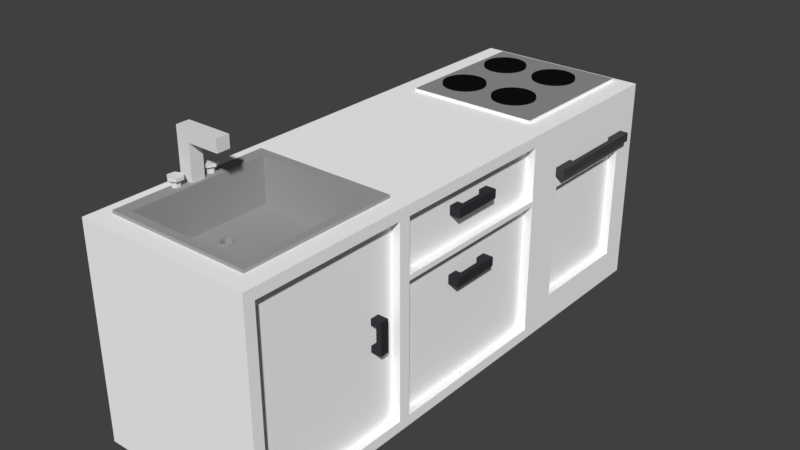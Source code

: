 # Source: sinkPlusOven.blend  (saved by Blender 2.79.0; exported with 4.5.12 LTS)
import bpy
from mathutils import Matrix  # noqa: F401  (used for matrix-valued properties, if any)

bpy.ops.wm.read_factory_settings(use_empty=True)
scene = bpy.context.scene
scene.name = 'Scene'

# ---- collections
col_collection_1 = bpy.data.collections.new('Collection 1'); scene.collection.children.link(col_collection_1)

# ---- materials (node trees are filled in below, after node groups)
mat_material_004 = bpy.data.materials.new('Material.004')
mat_material_004.alpha_threshold = 0.0
mat_material_004.use_transparent_shadow = False
mat_material_004.diffuse_color = (0.0356, 0.0356, 0.04092, 1.0)
mat_material_004.roughness = 0.5
mat_material_003 = bpy.data.materials.new('Material.003')
mat_material_003.alpha_threshold = 0.0
mat_material_003.use_transparent_shadow = False
mat_material_003.diffuse_color = (0.0356, 0.0356, 0.04092, 1.0)
mat_material_003.roughness = 0.5
mat_material_002 = bpy.data.materials.new('Material.002')
mat_material_002.alpha_threshold = 0.0
mat_material_002.use_transparent_shadow = False
mat_material_002.diffuse_color = (0.0356, 0.0356, 0.04092, 1.0)
mat_material_002.roughness = 0.5
mat_material_001 = bpy.data.materials.new('Material.001')
mat_material_001.alpha_threshold = 0.0
mat_material_001.use_transparent_shadow = False
mat_material_001.diffuse_color = (0.06072, 0.06072, 0.06072, 1.0)
mat_material_001.roughness = 0.5
mat_material = bpy.data.materials.new('Material')
mat_material.alpha_threshold = 0.0
mat_material.use_transparent_shadow = False
mat_material.diffuse_color = (1.0, 1.0, 1.0, 1.0)
mat_material.roughness = 0.5
mat_material.line_color = (0.0, 0.0, 0.0, 1.0)
mat_material_005 = bpy.data.materials.new('Material.005')
mat_material_005.alpha_threshold = 0.0
mat_material_005.use_transparent_shadow = False
mat_material_005.diffuse_color = (0.2883, 0.2883, 0.2883, 1.0)
mat_material_005.roughness = 0.5
mat_material_010 = bpy.data.materials.new('Material.010')
mat_material_010.alpha_threshold = 0.0
mat_material_010.use_transparent_shadow = False
mat_material_010.diffuse_color = (0.005605, 0.005605, 0.005605, 1.0)
mat_material_010.roughness = 0.5
mat_drez = bpy.data.materials.new('drez')
mat_drez.alpha_threshold = 0.0
mat_drez.use_transparent_shadow = False
mat_drez.diffuse_color = (0.3588, 0.3588, 0.3588, 1.0)
mat_drez.specular_color = (0.5489, 0.5489, 0.5489)
mat_drez.roughness = 0.5
mat_drez.specular_intensity = 1.0

# ---- material node trees

# ---- world
world_world = bpy.data.worlds.new('World'); scene.world = world_world
world_world.color = (0.05088, 0.05088, 0.05088)
world_world.use_sun_shadow = False
world_world.sun_shadow_jitter_overblur = 0.0
world_world.cycles.sampling_method = 'MANUAL'

# ---- meshes
me_cylinder_005 = bpy.data.meshes.new('Cylinder.005')
me_cylinder_005.from_pydata([(-1.49e-08, 0.5532, -0.5532), (-1.49e-08, 0.5532, 0.5532), (0.4791, 0.2766, -0.5532), (0.4791, 0.2766, 0.5532), (0.4791, -0.2766, -0.5532), (0.4791, -0.2766, 0.5532), (-3.346e-08, -0.5532, -0.5532), (-3.346e-08, -0.5532, 0.5532), (-0.4791, -0.2766, -0.5532), (-0.4791, -0.2766, 0.5532), (-0.4791, 0.2766, -0.5532), (-0.4791, 0.2766, 0.5532), (0.866, 0.5, 1.07), (0.0, 1.0, 1.07), (0.866, -0.5, 1.07), (-8.742e-08, -1.0, 1.07), (-0.866, -0.5, 1.07), (-0.866, 0.5, 1.07), (0.866, 0.5, 1.623), (-7.362e-17, 1.0, 1.623), (0.866, -0.5, 1.623), (-8.742e-08, -1.0, 1.623), (-0.866, -0.5, 1.623), (-0.866, 0.5, 1.623)], [], [(0, 1, 3, 2), (2, 3, 5, 4), (4, 5, 7, 6), (6, 7, 9, 8), (9, 7, 15, 16), (8, 9, 11, 10), (10, 11, 1, 0), (0, 2, 4, 6, 8, 10), (17, 16, 22, 23), (5, 3, 12, 14), (11, 9, 16, 17), (3, 1, 13, 12), (7, 5, 14, 15), (1, 11, 17, 13), (18, 19, 23, 22, 21, 20), (15, 14, 20, 21), (12, 13, 19, 18), (13, 17, 23, 19), (16, 15, 21, 22), (14, 12, 18, 20)])
me_cylinder_005.use_remesh_preserve_volume = False
me_cylinder_005.use_remesh_preserve_attributes = False
me_cylinder_005.use_mirror_vertex_groups = False
me_cylinder_005.update()
me_cylinder_004 = bpy.data.meshes.new('Cylinder.004')
me_cylinder_004.from_pydata([(-1.49e-08, 0.5532, -0.5532), (-1.49e-08, 0.5532, 0.5532), (0.4791, 0.2766, -0.5532), (0.4791, 0.2766, 0.5532), (0.4791, -0.2766, -0.5532), (0.4791, -0.2766, 0.5532), (-3.346e-08, -0.5532, -0.5532), (-3.346e-08, -0.5532, 0.5532), (-0.4791, -0.2766, -0.5532), (-0.4791, -0.2766, 0.5532), (-0.4791, 0.2766, -0.5532), (-0.4791, 0.2766, 0.5532), (0.866, 0.5, 1.07), (0.0, 1.0, 1.07), (0.866, -0.5, 1.07), (-8.742e-08, -1.0, 1.07), (-0.866, -0.5, 1.07), (-0.866, 0.5, 1.07), (0.866, 0.5, 1.623), (-7.362e-17, 1.0, 1.623), (0.866, -0.5, 1.623), (-8.742e-08, -1.0, 1.623), (-0.866, -0.5, 1.623), (-0.866, 0.5, 1.623)], [], [(0, 1, 3, 2), (2, 3, 5, 4), (4, 5, 7, 6), (6, 7, 9, 8), (9, 7, 15, 16), (8, 9, 11, 10), (10, 11, 1, 0), (0, 2, 4, 6, 8, 10), (17, 16, 22, 23), (5, 3, 12, 14), (11, 9, 16, 17), (3, 1, 13, 12), (7, 5, 14, 15), (1, 11, 17, 13), (18, 19, 23, 22, 21, 20), (15, 14, 20, 21), (12, 13, 19, 18), (13, 17, 23, 19), (16, 15, 21, 22), (14, 12, 18, 20)])
me_cylinder_004.use_remesh_preserve_volume = False
me_cylinder_004.use_remesh_preserve_attributes = False
me_cylinder_004.use_mirror_vertex_groups = False
me_cylinder_004.update()
me_cube_005 = bpy.data.meshes.new('Cube.005')
me_cube_005.from_pydata([(-1.0, -1.0, -1.0), (-1.0, -1.0, 1.0), (-1.0, 1.0, -1.0), (-1.0, 1.0, 1.0), (1.0, -1.0, -1.0), (5.967, -1.0, 1.0), (1.0, 1.0, -1.0), (5.967, 1.0, 1.0), (-1.0, -1.0, 0.557), (-1.0, 1.0, 0.557), (5.967, 1.0, 0.557), (5.967, -1.0, 0.557), (-1.0, 1.0, 0.557), (1.0, 1.0, 0.557), (1.0, -1.0, 0.557), (-1.0, -1.0, 0.557)], [], [(8, 1, 3, 9), (9, 3, 7, 10), (10, 7, 5, 11), (11, 5, 1, 8), (2, 6, 4, 0), (7, 3, 1, 5), (14, 11, 8, 15), (13, 10, 11, 14), (12, 9, 10, 13), (15, 8, 9, 12), (0, 15, 12, 2), (2, 12, 13, 6), (6, 13, 14, 4), (4, 14, 15, 0)])
me_cube_005.use_remesh_preserve_volume = False
me_cube_005.use_remesh_preserve_attributes = False
me_cube_005.use_mirror_vertex_groups = False
me_cube_005.update()
me_cube_001 = bpy.data.meshes.new('Cube.001')
me_cube_001.from_pydata([(-3.442, -1.0, -1.0), (-3.442, -1.0, 1.0), (-3.442, 1.0, -1.0), (-3.442, 1.0, 1.0), (1.0, -1.0, -1.0), (1.0, -1.0, 1.0), (1.0, 1.0, -1.0), (1.0, 1.0, 1.0), (-3.442, -1.0, 0.6), (-3.442, 1.0, 0.6), (1.0, 1.0, 0.6), (1.0, -1.0, 0.6), (-3.442, 1.0, -0.6), (1.0, 1.0, -0.6), (1.0, -1.0, -0.6), (-3.442, -1.0, -0.6), (-1.0, -1.0, -0.6), (-1.0, 1.0, -0.6), (1.0, 1.0, -0.6), (1.0, -1.0, -0.6), (-1.0, -1.0, 0.6), (-1.0, 1.0, 0.6), (1.0, 1.0, 0.6), (1.0, -1.0, 0.6)], [], [(8, 1, 3, 9), (9, 3, 7, 10), (10, 7, 5, 11), (11, 5, 1, 8), (2, 6, 4, 0), (7, 3, 1, 5), (23, 11, 8, 20), (22, 10, 11, 23), (21, 9, 10, 22), (20, 8, 9, 21), (0, 15, 12, 2), (2, 12, 13, 6), (6, 13, 14, 4), (4, 14, 15, 0), (15, 16, 17, 12), (12, 17, 18, 13), (13, 18, 19, 14), (14, 19, 16, 15), (16, 20, 21, 17), (17, 21, 22, 18), (18, 22, 23, 19), (19, 23, 20, 16)])
me_cube_001.materials.append(mat_material_004)
me_cube_001.use_remesh_preserve_volume = False
me_cube_001.use_remesh_preserve_attributes = False
me_cube_001.use_mirror_vertex_groups = False
me_cube_001.update()
me_cube_003 = bpy.data.meshes.new('Cube.003')
me_cube_003.from_pydata([(-3.442, -1.0, -1.0), (-3.442, -1.0, 1.0), (-3.442, 1.0, -1.0), (-3.442, 1.0, 1.0), (1.0, -1.0, -1.0), (1.0, -1.0, 1.0), (1.0, 1.0, -1.0), (1.0, 1.0, 1.0), (-3.442, -1.0, 0.6), (-3.442, 1.0, 0.6), (1.0, 1.0, 0.6), (1.0, -1.0, 0.6), (-3.442, 1.0, -0.6), (1.0, 1.0, -0.6), (1.0, -1.0, -0.6), (-3.442, -1.0, -0.6), (-1.0, -1.0, -0.6), (-1.0, 1.0, -0.6), (1.0, 1.0, -0.6), (1.0, -1.0, -0.6), (-1.0, -1.0, 0.6), (-1.0, 1.0, 0.6), (1.0, 1.0, 0.6), (1.0, -1.0, 0.6), (-3.442, 13.9, -1.0), (-3.442, 13.9, 1.0), (-3.442, 15.9, -1.0), (-3.442, 15.9, 1.0), (1.0, 13.9, -1.0), (1.0, 13.9, 1.0), (1.0, 15.9, -1.0), (1.0, 15.9, 1.0), (-3.442, 13.9, 0.6), (-3.442, 15.9, 0.6), (1.0, 15.9, 0.6), (1.0, 13.9, 0.6), (-3.442, 15.9, -0.6), (1.0, 15.9, -0.6), (1.0, 13.9, -0.6), (-3.442, 13.9, -0.6), (-1.0, 13.9, -0.6), (-1.0, 15.9, -0.6), (1.0, 15.9, -0.6), (1.0, 13.9, -0.6), (-1.0, 13.9, 0.6), (-1.0, 15.9, 0.6), (1.0, 15.9, 0.6), (1.0, 13.9, 0.6)], [], [(8, 1, 3, 9), (9, 3, 7, 10), (10, 7, 5, 11), (11, 5, 1, 8), (2, 6, 4, 0), (7, 3, 1, 5), (23, 11, 8, 20), (22, 10, 11, 23), (21, 9, 10, 22), (20, 8, 9, 21), (0, 15, 12, 2), (2, 12, 13, 6), (6, 13, 14, 4), (4, 14, 15, 0), (15, 16, 17, 12), (12, 17, 18, 13), (13, 18, 19, 14), (14, 19, 16, 15), (16, 20, 21, 17), (17, 21, 22, 18), (18, 22, 23, 19), (19, 23, 20, 16), (32, 25, 27, 33), (33, 27, 31, 34), (34, 31, 29, 35), (35, 29, 25, 32), (26, 30, 28, 24), (31, 27, 25, 29), (47, 35, 32, 44), (46, 34, 35, 47), (45, 33, 34, 46), (44, 32, 33, 45), (24, 39, 36, 26), (26, 36, 37, 30), (30, 37, 38, 28), (28, 38, 39, 24), (39, 40, 41, 36), (36, 41, 42, 37), (37, 42, 43, 38), (38, 43, 40, 39), (40, 44, 45, 41), (41, 45, 46, 42), (42, 46, 47, 43), (43, 47, 44, 40)])
me_cube_003.polygons.foreach_set('material_index', [0, 0, 0, 0, 0, 0, 0, 0, 0, 0, 0, 0, 0, 0, 0, 0, 0, 0, 0, 0, 0, 0, 1, 1, 1, 1, 1, 1, 1, 1, 1, 1, 1, 1, 1, 1, 1, 1, 1, 1, 1, 1, 1, 1])
me_cube_003.materials.append(mat_material_003)
me_cube_003.materials.append(mat_material_002)
me_cube_003.use_remesh_preserve_volume = False
me_cube_003.use_remesh_preserve_attributes = False
me_cube_003.use_mirror_vertex_groups = False
me_cube_003.update()
me_cube_004 = bpy.data.meshes.new('Cube.004')
me_cube_004.from_pydata([(-3.442, -1.0, -1.0), (-3.442, -1.0, 1.0), (-3.442, 1.0, -1.0), (-3.442, 1.0, 1.0), (1.0, -1.0, -1.0), (1.0, -1.0, 1.0), (1.0, 1.0, -1.0), (1.0, 1.0, 1.0), (-3.442, -1.0, 0.6), (-3.442, 1.0, 0.6), (1.0, 1.0, 0.6), (1.0, -1.0, 0.6), (-3.442, 1.0, -0.6), (1.0, 1.0, -0.6), (1.0, -1.0, -0.6), (-3.442, -1.0, -0.6), (-1.0, -1.0, -0.6), (-1.0, 1.0, -0.6), (1.0, 1.0, -0.6), (1.0, -1.0, -0.6), (-1.0, -1.0, 0.6), (-1.0, 1.0, 0.6), (1.0, 1.0, 0.6), (1.0, -1.0, 0.6)], [], [(8, 1, 3, 9), (9, 3, 7, 10), (10, 7, 5, 11), (11, 5, 1, 8), (2, 6, 4, 0), (7, 3, 1, 5), (23, 11, 8, 20), (22, 10, 11, 23), (21, 9, 10, 22), (20, 8, 9, 21), (0, 15, 12, 2), (2, 12, 13, 6), (6, 13, 14, 4), (4, 14, 15, 0), (15, 16, 17, 12), (12, 17, 18, 13), (13, 18, 19, 14), (14, 19, 16, 15), (16, 20, 21, 17), (17, 21, 22, 18), (18, 22, 23, 19), (19, 23, 20, 16)])
me_cube_004.materials.append(mat_material_001)
me_cube_004.use_remesh_preserve_volume = False
me_cube_004.use_remesh_preserve_attributes = False
me_cube_004.use_mirror_vertex_groups = False
me_cube_004.update()
me_cube = bpy.data.meshes.new('Cube')
me_cube.from_pydata([(0.241, 0.9059, 1.05), (0.2887, 0.9043, 1.05), (0.3346, 0.8997, 1.05), (0.3768, 0.8922, 1.05), (0.4139, 0.882, 1.05), (0.4443, 0.8697, 1.05), (0.4669, 0.8556, 1.05), (0.4808, 0.8403, 1.05), (0.4855, 0.8244, 1.05), (0.4808, 0.8085, 1.05), (0.4669, 0.7932, 1.05), (0.4443, 0.7791, 1.05), (0.4139, 0.7668, 1.05), (0.3768, 0.7566, 1.05), (0.3346, 0.7491, 1.05), (0.2887, 0.7445, 1.05), (0.241, 0.7429, 1.05), (0.1933, 0.7445, 1.05), (0.1474, 0.7491, 1.05), (0.1052, 0.7566, 1.05), (0.06811, 0.7668, 1.05), (0.03771, 0.7791, 1.05), (0.01512, 0.7932, 1.05), (0.001204, 0.8085, 1.05), (-0.003494, 0.8244, 1.05), (0.001204, 0.8403, 1.05), (0.01512, 0.8556, 1.05), (0.03771, 0.8697, 1.05), (0.06811, 0.882, 1.05), (0.1052, 0.8922, 1.05), (0.1474, 0.8997, 1.05), (0.1933, 0.9043, 1.05), (-0.4195, 0.9059, 1.05), (-0.3718, 0.9043, 1.05), (-0.3259, 0.8997, 1.05), (-0.2836, 0.8922, 1.05), (-0.2466, 0.882, 1.05), (-0.2162, 0.8697, 1.05), (-0.1936, 0.8556, 1.05), (-0.1797, 0.8403, 1.05), (-0.175, 0.8244, 1.05), (-0.1797, 0.8085, 1.05), (-0.1936, 0.7932, 1.05), (-0.2162, 0.7791, 1.05), (-0.2466, 0.7668, 1.05), (-0.2836, 0.7566, 1.05), (-0.3259, 0.7491, 1.05), (-0.3718, 0.7445, 1.05), (-0.4195, 0.7429, 1.05), (-0.4672, 0.7445, 1.05), (-0.513, 0.7491, 1.05), (-0.5553, 0.7566, 1.05), (-0.5923, 0.7668, 1.05), (-0.6227, 0.7791, 1.05), (-0.6453, 0.7932, 1.05), (-0.6592, 0.8085, 1.05), (-0.6639, 0.8244, 1.05), (-0.6592, 0.8403, 1.05), (-0.6453, 0.8556, 1.05), (-0.6227, 0.8697, 1.05), (-0.5923, 0.882, 1.05), (-0.5553, 0.8922, 1.05), (-0.513, 0.8997, 1.05), (-0.4672, 0.9043, 1.05), (-0.4195, 0.6435, 1.05), (-0.3718, 0.642, 1.05), (-0.3259, 0.6373, 1.05), (-0.2836, 0.6298, 1.05), (-0.2466, 0.6196, 1.05), (-0.2162, 0.6073, 1.05), (-0.1936, 0.5932, 1.05), (-0.1797, 0.5779, 1.05), (-0.175, 0.562, 1.05), (-0.1797, 0.5461, 1.05), (-0.1936, 0.5308, 1.05), (-0.2162, 0.5167, 1.05), (-0.2466, 0.5044, 1.05), (-0.2836, 0.4943, 1.05), (-0.3259, 0.4867, 1.05), (-0.3718, 0.4821, 1.05), (-0.4195, 0.4805, 1.05), (-0.4672, 0.4821, 1.05), (-0.513, 0.4867, 1.05), (-0.5553, 0.4943, 1.05), (-0.5923, 0.5044, 1.05), (-0.6227, 0.5167, 1.05), (-0.6453, 0.5308, 1.05), (-0.6592, 0.5461, 1.05), (-0.6639, 0.562, 1.05), (-0.6592, 0.5779, 1.05), (-0.6453, 0.5932, 1.05), (-0.6227, 0.6073, 1.05), (-0.5923, 0.6196, 1.05), (-0.5553, 0.6298, 1.05), (-0.513, 0.6373, 1.05), (-0.4672, 0.642, 1.05), (0.241, 0.6435, 1.05), (0.2887, 0.642, 1.05), (0.3346, 0.6373, 1.05), (0.3768, 0.6298, 1.05), (0.4139, 0.6196, 1.05), (0.4443, 0.6073, 1.05), (0.4669, 0.5932, 1.05), (0.4808, 0.5779, 1.05), (0.4855, 0.562, 1.05), (0.4808, 0.5461, 1.05), (0.4669, 0.5308, 1.05), (0.4443, 0.5167, 1.05), (0.4139, 0.5044, 1.05), (0.3768, 0.4943, 1.05), (0.3346, 0.4867, 1.05), (0.2887, 0.4821, 1.05), (0.241, 0.4805, 1.05), (0.1933, 0.4821, 1.05), (0.1474, 0.4867, 1.05), (0.1052, 0.4943, 1.05), (0.06811, 0.5044, 1.05), (0.03771, 0.5167, 1.05), (0.01512, 0.5308, 1.05), (0.001204, 0.5461, 1.05), (-0.003494, 0.562, 1.05), (0.001204, 0.5779, 1.05), (0.01512, 0.5932, 1.05), (0.03771, 0.6073, 1.05), (0.06811, 0.6196, 1.05), (0.1052, 0.6298, 1.05), (0.1474, 0.6373, 1.05), (0.1933, 0.642, 1.05), (-0.3177, -0.6289, 0.5185), (-0.4762, -0.6289, 0.5185), (-0.3177, -0.6289, 0.6109), (-0.397, -0.6136, 0.6109), (-0.3177, -0.6594, 0.6109), (-0.397, -0.6747, 0.6109), (-0.4762, -0.6594, 0.6109), (-0.4762, -0.6289, 0.6109), (-0.3375, -0.6327, 0.6109), (-0.397, -0.6212, 0.6109), (-0.3375, -0.6556, 0.6109), (-0.397, -0.6671, 0.6109), (-0.4565, -0.6556, 0.6109), (-0.4565, -0.6327, 0.6109), (-0.397, -0.6149, 0.508), (-0.397, -0.6149, 0.5212), (-0.3225, -0.6292, 0.508), (-0.3225, -0.6292, 0.5212), (-0.3225, -0.6579, 0.508), (-0.3225, -0.6579, 0.5212), (-0.397, -0.6722, 0.508), (-0.397, -0.6722, 0.5212), (-0.4714, -0.6579, 0.508), (-0.4714, -0.6579, 0.5212), (-0.4714, -0.6292, 0.508), (-0.4714, -0.6292, 0.5212), (1.0, 1.0, -1.0), (1.0, -1.0, -1.0), (-1.0, -1.0, -1.0), (-1.0, 1.0, -1.0), (1.0, 1.0, 1.0), (1.0, -1.0, 1.0), (-1.0, -1.0, 1.0), (-1.0, 1.0, 1.0), (1.0, 0.33, -1.0), (-1.0, 0.33, -1.0), (1.0, 0.33, 1.0), (-1.0, 0.33, 1.0), (1.0, -0.335, -1.0), (1.0, -0.335, 1.0), (-1.0, -0.335, -1.0), (-1.0, -0.335, 1.0), (1.0, 1.0, 0.9), (1.0, -1.0, 0.9), (-1.0, -1.0, 0.9), (-1.0, 1.0, 0.9), (-1.0, 0.33, 0.9), (1.0, 0.33, 0.9), (-1.0, -0.335, 0.9), (1.0, -0.335, 0.9), (-1.0, 0.33, -0.9), (1.0, 0.33, -0.9), (-1.0, -0.335, -0.9), (1.0, -0.335, -0.9), (1.0, 1.0, -0.9), (1.0, -1.0, -0.9), (-1.0, -1.0, -0.9), (-1.0, 1.0, -0.9), (1.0, -0.96, -1.0), (1.0, -0.96, 1.0), (-1.0, -0.96, -1.0), (-1.0, -0.96, 1.0), (-1.0, -0.96, 0.9), (1.0, -0.96, 0.9), (1.0, -0.96, -0.9), (-1.0, -0.96, -0.9), (-1.0, -0.38, -1.0), (-1.0, -0.38, 1.0), (-1.0, -0.38, 0.9), (-1.0, -0.38, -0.9), (1.0, -0.38, -1.0), (1.0, -0.38, 1.0), (1.0, -0.38, 0.9), (1.0, -0.38, -0.9), (1.0, -0.96, -1.0), (1.0, -0.96, 1.0), (1.0, -0.96, 0.9), (1.0, -0.96, -0.9), (-1.0, -0.96, -1.0), (-1.0, -0.96, 1.0), (-1.0, -0.96, 0.9), (-1.0, -0.96, -0.9), (-1.0, -0.38, -1.0), (-1.0, -0.38, 1.0), (-1.0, -0.38, 0.9), (-1.0, -0.38, -0.9), (1.0, -0.38, -1.0), (1.0, -0.38, 1.0), (1.0, -0.38, 0.9), (1.0, -0.38, -0.9), (1.0, 1.0, 0.9), (1.0, -1.0, 0.9), (-1.0, -1.0, 0.9), (-1.0, 1.0, 0.9), (-1.0, 0.33, 0.9), (1.0, 0.33, 0.9), (-1.0, -0.335, 0.9), (1.0, -0.335, 0.9), (1.0, -0.96, 0.9), (-1.0, -0.96, 0.9), (1.0, -0.38, 0.9), (-1.0, -0.38, 0.9), (-1.0, -0.96, 0.9), (0.9, -0.96, 0.9), (0.9, -0.38, 0.9), (-1.0, -0.38, 0.9), (-1.0, 0.33, -0.9), (1.0, 0.33, -0.9), (-1.0, -0.335, -0.9), (1.0, -0.335, -0.9), (1.0, -0.96, -0.9), (-1.0, -0.96, -0.9), (1.0, -0.38, -0.9), (-1.0, -0.38, -0.9), (-1.0, -0.96, -0.9), (0.9, -0.96, -0.9), (0.9, -0.38, -0.9), (-1.0, -0.38, -0.9), (1.0, 1.0, -0.9), (1.0, -1.0, -0.9), (-1.0, -1.0, -0.9), (-1.0, 1.0, -0.9), (1.0, 1.0, 0.4), (1.0, -1.0, 0.4), (-1.0, -1.0, 0.4), (-1.0, 1.0, 0.4), (-1.0, 0.33, 0.4), (1.0, 0.33, 0.4), (-1.0, -0.335, 0.4), (1.0, -0.335, 0.4), (1.0, -0.96, 0.4), (-1.0, -0.96, 0.4), (1.0, -0.38, 0.4), (-1.0, -0.38, 0.4), (-1.0, -0.96, 0.4), (0.9, -0.96, 0.4), (0.9, -0.38, 0.4), (-1.0, -0.38, 0.4), (-1.0, 0.33, 0.35), (1.0, 0.33, 0.35), (-1.0, -0.335, 0.35), (1.0, -0.335, 0.35), (1.0, -0.96, 0.35), (-1.0, -0.96, 0.35), (1.0, -0.38, 0.35), (-1.0, -0.38, 0.35), (-1.0, -0.96, 0.35), (0.9, -0.96, 0.35), (0.9, -0.38, 0.35), (-1.0, -0.38, 0.35), (1.0, 1.0, 0.35), (1.0, -1.0, 0.35), (-1.0, -1.0, 0.35), (-1.0, 1.0, 0.35), (-1.0, 0.33, 0.35), (1.0, 0.33, 0.35), (-1.0, -0.335, 0.35), (1.0, -0.335, 0.35), (1.0, -0.96, 0.35), (-1.0, -0.96, 0.35), (1.0, -0.38, 0.35), (-1.0, -0.38, 0.35), (-1.0, -0.96, 0.35), (0.9, -0.96, 0.35), (0.9, -0.38, 0.35), (-1.0, -0.38, 0.35), (1.0, 1.0, 0.35), (1.0, -1.0, 0.35), (-1.0, -1.0, 0.35), (-1.0, 1.0, 0.35), (1.0, 1.0, 0.4), (1.0, -1.0, 0.4), (-1.0, -1.0, 0.4), (-1.0, 1.0, 0.4), (-1.0, 0.33, 0.4), (1.0, 0.33, 0.4), (-1.0, -0.335, 0.4), (1.0, -0.335, 0.4), (1.0, -0.96, 0.4), (-1.0, -0.96, 0.4), (1.0, -0.38, 0.4), (-1.0, -0.38, 0.4), (-1.0, -0.96, 0.4), (0.9, -0.96, 0.4), (0.9, -0.38, 0.4), (-1.0, -0.38, 0.4), (-1.0, 0.33, -1.0), (-1.0, 0.33, 1.0), (1.0, 0.33, -1.0), (1.0, 0.33, 1.0), (1.0, 0.33, 0.9), (-1.0, 0.33, 0.9), (-1.0, 0.33, -0.9), (1.0, 0.33, -0.9), (-1.0, 0.33, 0.9), (0.9, 0.33, 0.9), (0.9, 0.33, -0.9), (-1.0, 0.33, -0.9), (1.0, 0.33, 0.4), (-1.0, 0.33, 0.4), (-1.0, 0.33, 0.35), (1.0, 0.33, 0.35), (0.9, 0.33, 0.35), (-1.0, 0.33, 0.35), (0.9, 0.33, 0.4), (-1.0, 0.33, 0.4), (-1.0, 0.38, -1.0), (-1.0, 0.38, 1.0), (1.0, 0.38, -1.0), (1.0, 0.38, 1.0), (1.0, 0.38, 0.9), (-1.0, 0.38, 0.9), (-1.0, 0.38, -0.9), (1.0, 0.38, -0.9), (-1.0, 0.38, 0.9), (1.0, 0.38, 0.9), (1.0, 0.38, -0.9), (-1.0, 0.38, -0.9), (1.0, 0.38, 0.4), (-1.0, 0.38, 0.4), (-1.0, 0.38, 0.35), (1.0, 0.38, 0.35), (1.0, 0.38, 0.35), (-1.0, 0.38, 0.35), (1.0, 0.38, 0.4), (-1.0, 0.38, 0.4), (1.0, -0.335, -1.0), (1.0, -0.335, 1.0), (1.0, -0.335, 0.9), (1.0, -0.335, -0.9), (0.9, -0.335, 0.9), (0.9, -0.335, -0.9), (1.0, -0.335, 0.4), (1.0, -0.335, 0.35), (0.9, -0.335, 0.35), (0.9, -0.335, 0.4), (-1.0, -0.335, -1.0), (-1.0, -0.335, 1.0), (-1.0, -0.335, 0.9), (-1.0, -0.335, -0.9), (-1.0, -0.335, 0.9), (-1.0, -0.335, -0.9), (-1.0, -0.335, 0.4), (-1.0, -0.335, 0.35), (-1.0, -0.335, 0.35), (-1.0, -0.335, 0.4), (-1.0, 0.9, -1.0), (-1.0, 0.9, 1.0), (-1.0, 0.9, 0.9), (-1.0, 0.9, -0.9), (-1.0, 0.9, 0.9), (-1.0, 0.9, -0.9), (-1.0, 0.9, 0.4), (-1.0, 0.9, 0.35), (-1.0, 0.9, 0.35), (-1.0, 0.9, 0.4), (1.0, 0.9, -1.0), (1.0, 0.9, 1.0), (1.0, 0.9, 0.9), (1.0, 0.9, -0.9), (1.0, 0.9, 0.9), (1.0, 0.9, -0.9), (1.0, 0.9, 0.4), (1.0, 0.9, 0.35), (1.0, 0.9, 0.35), (1.0, 0.9, 0.4), (1.0, 0.48, -1.0), (1.0, 0.48, 1.0), (1.0, 0.48, 0.9), (1.0, 0.48, -0.9), (1.0, 0.48, 0.9), (1.0, 0.48, -0.9), (1.0, 0.48, 0.4), (1.0, 0.48, 0.35), (1.0, 0.48, 0.35), (1.0, 0.48, 0.4), (-1.0, 0.48, -1.0), (-1.0, 0.48, 1.0), (-1.0, 0.48, 0.9), (-1.0, 0.48, -0.9), (-1.0, 0.48, 0.9), (-1.0, 0.48, -0.9), (-1.0, 0.48, 0.4), (-1.0, 0.48, 0.35), (-1.0, 0.48, 0.35), (-1.0, 0.48, 0.4), (-1.0, 0.48, -1.0), (-1.0, 0.48, 1.0), (-1.0, 0.48, 0.9), (-1.0, 0.48, -0.9), (-1.0, 0.48, 0.9), (-1.0, 0.48, -0.9), (-1.0, 0.48, 0.4), (-1.0, 0.48, 0.35), (-1.0, 0.48, 0.35), (-1.0, 0.48, 0.4), (1.0, 0.48, -1.0), (1.0, 0.48, 1.0), (1.0, 0.48, 0.9), (1.0, 0.48, -0.9), (1.0, 0.48, 0.9), (1.0, 0.48, -0.9), (0.9, 0.48, 0.4), (0.9, 0.48, 0.35), (0.9, 0.48, 0.35), (1.0, 0.48, 0.4), (-1.0, 0.9, -1.0), (-1.0, 0.9, 1.0), (-1.0, 0.9, 0.9), (-1.0, 0.9, -0.9), (-1.0, 0.9, 0.9), (-1.0, 0.9, -0.9), (-1.0, 0.9, 0.4), (-1.0, 0.9, 0.35), (-1.0, 0.9, 0.35), (-1.0, 0.9, 0.4), (1.0, 0.9, -1.0), (1.0, 0.9, 1.0), (1.0, 0.9, 0.9), (1.0, 0.9, -0.9), (1.0, 0.9, 0.9), (1.0, 0.9, -0.9), (0.9, 0.9, 0.4), (0.9, 0.9, 0.35), (0.9, 0.9, 0.35), (1.0, 0.9, 0.4), (-1.0, 0.33, -0.7), (1.0, 0.33, -0.7), (-1.0, -0.335, -0.7), (1.0, -0.335, -0.7), (1.0, -0.96, -0.7), (-1.0, -0.96, -0.7), (1.0, -0.38, -0.7), (-1.0, -0.38, -0.7), (-1.0, -0.96, -0.7), (0.9, -0.96, -0.7), (0.9, -0.38, -0.7), (-1.0, -0.38, -0.7), (1.0, 1.0, -0.7), (1.0, -1.0, -0.7), (-1.0, -1.0, -0.7), (-1.0, 1.0, -0.7), (-1.0, 0.33, -0.7), (0.9, 0.33, -0.7), (-1.0, 0.38, -0.7), (1.0, 0.38, -0.7), (-1.0, -0.335, -0.7), (0.9, -0.335, -0.7), (1.0, 0.9, -0.7), (-1.0, 0.9, -0.7), (-1.0, 0.48, -0.7), (1.0, 0.48, -0.7), (1.0, 0.48, -0.7), (-1.0, 0.48, -0.7), (1.0, 0.9, -0.7), (-1.0, 0.9, -0.7), (1.0, 1.0, -0.7), (1.0, -1.0, -0.7), (-1.0, -1.0, -0.7), (-1.0, 1.0, -0.7), (-1.0, 0.33, -0.7), (1.0, 0.33, -0.7), (-1.0, -0.335, -0.7), (1.0, -0.335, -0.7), (1.0, -0.96, -0.7), (-1.0, -0.96, -0.7), (1.0, -0.38, -0.7), (-1.0, -0.38, -0.7), (-1.0, -0.96, -0.7), (0.9, -0.96, -0.7), (0.9, -0.38, -0.7), (-1.0, -0.38, -0.7), (-1.0, 0.33, -0.7), (0.9, 0.33, -0.7), (-1.0, 0.38, -0.7), (1.0, 0.38, -0.7), (-1.0, -0.335, -0.7), (0.9, -0.335, -0.7), (1.0, 0.9, -0.7), (-1.0, 0.9, -0.7), (-1.0, 0.48, -0.7), (1.0, 0.48, -0.7), (0.9, 0.48, -0.7), (-1.0, 0.48, -0.7), (0.9, 0.9, -0.7), (-1.0, 0.9, -0.7), (-0.7, 1.0, -1.0), (-0.7, -1.0, -1.0), (-0.7, 1.0, 1.0), (-0.7, -1.0, 1.0), (-0.7, 0.33, 1.0), (-0.7, 0.33, -1.0), (-0.7, -0.335, 1.0), (-0.7, -0.335, -1.0), (-0.7, 1.0, 0.9), (-0.7, -1.0, 0.9), (-0.7, -1.0, -0.9), (-0.7, 1.0, -0.9), (-0.7, -0.96, 1.0), (-0.7, -0.96, -1.0), (-0.7, -0.38, -1.0), (-0.7, -0.38, 1.028), (-0.7, -0.96, -1.0), (-0.7, -0.96, 1.0), (-0.7, -0.38, 1.0), (-0.7, -0.38, -1.0), (-0.7, 1.0, 0.9), (-0.7, -1.0, 0.9), (-0.7, -1.0, -0.9), (-0.7, 1.0, -0.9), (-0.7, 1.0, 0.4), (-0.7, -1.0, 0.4), (-0.7, -1.0, 0.35), (-0.7, 1.0, 0.35), (-0.7, -1.0, 0.35), (-0.7, 1.0, 0.35), (-0.7, 1.0, 0.4), (-0.7, -1.0, 0.4), (-0.7, 0.33, -1.0), (-0.7, 0.33, 1.0), (-0.7, 0.38, -1.0), (-0.7, 0.38, 1.0), (-0.7, -0.335, -1.0), (-0.7, -0.335, 1.0), (-0.7567, 0.969, 1.0), (-0.7, 0.9, -1.0), (-0.7567, 0.411, 1.0), (-0.7, 0.48, -1.0), (-0.7, 0.48, -1.0), (-0.7, 0.9, -1.0), (-0.7, -1.0, -0.7), (-0.7, 1.0, -0.7), (-0.7, 1.0, -0.7), (-0.7, -1.0, -0.7), (0.7, 0.33, 1.0), (0.7, -0.335, 1.0), (0.7, -0.96, 1.0), (0.7, -0.38, 1.028), (0.7, -0.96, 1.0), (0.7, -0.38, 1.0), (0.7, 0.33, 1.0), (0.7, 0.38, 1.0), (0.7, -0.335, 1.0), (0.7567, 0.969, 1.0), (0.7567, 0.411, 1.0), (0.7, 1.0, -1.0), (0.7, -1.0, -1.0), (0.7, 1.0, 1.0), (0.7, -1.0, 1.0), (0.7, 0.33, -1.0), (0.7, -0.335, -1.0), (0.7, 1.0, 0.9), (0.7, -1.0, 0.9), (0.7, -1.0, -0.9), (0.7, 1.0, -0.9), (0.7, -0.96, -1.0), (0.7, -0.38, -1.0), (0.7, -0.96, -1.0), (0.7, -0.38, -1.0), (0.7, 1.0, 0.9), (0.7, -1.0, 0.9), (0.7, -1.0, -0.9), (0.7, 1.0, -0.9), (0.7, 1.0, 0.4), (0.7, -1.0, 0.4), (0.7, -1.0, 0.35), (0.7, 1.0, 0.35), (0.7, -1.0, 0.35), (0.7, 1.0, 0.35), (0.7, 1.0, 0.4), (0.7, -1.0, 0.4), (0.7, 0.33, -1.0), (0.7, 0.38, -1.0), (0.7, -0.335, -1.0), (0.7, 0.9, -1.0), (0.7, 0.48, -1.0), (0.7, 0.48, -1.0), (0.7, 0.9, -1.0), (0.7, -1.0, -0.7), (0.7, 1.0, -0.7), (0.7, 1.0, -0.7), (0.7, -1.0, -0.7), (1.0, -0.8997, -1.0), (1.0, -0.8997, 1.0), (1.0, -0.8997, 0.9), (1.0, -0.8997, -0.9), (-1.0, -0.8997, -1.0), (-1.0, -0.8997, 1.0), (-1.0, -0.8997, 0.9), (-1.0, -0.8997, -0.9), (-1.0, -0.8997, 0.9), (0.9, -0.8997, 0.9), (0.9, -0.8997, -0.9), (-1.0, -0.8997, -0.9), (0.9, -0.8997, 0.4), (-1.0, -0.8997, 0.4), (-1.0, -0.8997, 0.35), (0.9, -0.8997, 0.35), (0.9, -0.8997, 0.35), (-1.0, -0.8997, 0.35), (0.9, -0.8997, 0.4), (-1.0, -0.8997, 0.4), (-1.0, -0.8997, -0.7), (0.9, -0.8997, -0.7), (-1.0, -0.8997, -0.7), (0.9, -0.8997, -0.7), (-0.7, -0.8997, 1.028), (-0.7, -0.8997, -1.0), (0.7, -0.8997, -1.0), (0.7, -0.8997, 1.028), (-1.0, -0.8997, -1.0), (-1.0, -0.8997, 1.0), (-1.0, -0.8997, 0.9), (-1.0, -0.8997, -0.9), (-1.0, -0.8997, 0.9), (-1.0, -0.8997, -0.9), (-1.0, -0.8997, 0.4), (-1.0, -0.8997, 0.35), (-1.0, -0.8997, 0.35), (-1.0, -0.8997, 0.4), (-1.0, -0.8997, -0.7), (-1.0, -0.8997, -0.7), (-0.7, -0.8997, -1.0), (0.7, -0.8997, -1.0), (1.0, -0.8997, -1.0), (1.0, -0.8997, 1.0), (1.0, -0.8997, 0.9), (1.0, -0.8997, -0.9), (0.9, -0.8997, 0.9), (0.9, -0.8997, -0.9), (0.9, -0.8997, 0.4), (0.9, -0.8997, 0.35), (0.9, -0.8997, 0.35), (0.9, -0.8997, 0.4), (0.9, -0.8997, -0.7), (0.9, -0.8997, -0.7), (-0.7, -0.8997, 1.028), (0.7, -0.8997, 1.028), (-1.0, -0.38, -1.0), (-1.0, -0.38, 1.0), (-1.0, -0.38, 0.9), (-1.0, -0.38, -0.9), (-1.0, -0.38, 0.9), (-1.0, -0.38, -0.9), (-1.0, -0.38, 0.4), (-1.0, -0.38, 0.35), (-1.0, -0.38, 0.35), (-1.0, -0.38, 0.4), (-1.0, -0.38, -0.7), (-1.0, -0.38, -0.7), (-0.7, -0.38, -1.0), (0.7, -0.38, -1.0), (1.0, -0.38, -1.0), (1.0, -0.38, 1.0), (1.0, -0.38, 0.9), (1.0, -0.38, -0.9), (0.9, -0.38, 0.9), (0.9, -0.38, -0.9), (0.9, -0.38, 0.4), (0.9, -0.38, 0.35), (0.9, -0.38, 0.35), (0.9, -0.38, 0.4), (0.9, -0.38, -0.7), (0.9, -0.38, -0.7), (-0.7, -0.38, 1.028), (0.7, -0.38, 1.028), (-0.7, 1.0, -1.0), (-0.7, -1.0, -1.0), (-0.7, 1.0, 1.0), (-0.7, -1.0, 1.0), (-0.7, 0.33, -1.0), (-0.7, -0.335, -1.0), (-0.7, 1.0, 0.9), (-0.7, -1.0, 0.9), (-0.7, -1.0, -0.9), (-0.7, 1.0, -0.9), (-0.7, -0.96, -1.0), (-0.7, -0.38, -1.0), (-0.7, -0.96, -1.0), (-0.7, -0.38, -1.0), (-0.7, 1.0, 0.9), (-0.7, -1.0, 0.9), (-0.7, -1.0, -0.9), (-0.7, 1.0, -0.9), (-0.7, 1.0, 0.4), (-0.7, -1.0, 0.4), (-0.7, -1.0, 0.35), (-0.7, 1.0, 0.35), (-0.7, -1.0, 0.35), (-0.7, 1.0, 0.35), (-0.7, 1.0, 0.4), (-0.7, -1.0, 0.4), (-0.7, 0.33, -1.0), (-0.7, 0.38, -1.0), (-0.7, -0.335, -1.0), (-0.7, 0.9, -1.0), (-0.7, 0.48, -1.0), (-0.7, 0.48, -1.0), (-0.7, 0.9, -1.0), (-0.7, -1.0, -0.7), (-0.7, 1.0, -0.7), (-0.7, 1.0, -0.7), (-0.7, -1.0, -0.7), (-0.7, 0.33, 1.0), (-0.7, -0.335, 1.0), (-0.7, -0.96, 1.0), (-0.7, -0.38, 1.028), (-0.7, -0.96, 1.0), (-0.7, -0.38, 1.0), (-0.7, 0.33, 1.0), (-0.7, 0.38, 1.0), (-0.7, -0.335, 1.0), (-0.7567, 0.411, 1.027), (-0.7567, 0.969, 1.027), (-0.7, -0.8997, -1.0), (-0.7, -0.8997, 1.028), (-0.7, -0.8997, 0.6041), (-0.7, -0.8997, -1.0), (-0.7, -0.38, -1.0), (-0.7, -0.38, 0.6041), (0.7, 0.33, 1.0), (0.7, -0.335, 1.0), (0.7, -0.96, 1.0), (0.7, -0.38, 1.028), (0.7, -0.96, 1.0), (0.7, -0.38, 1.0), (0.7, 0.33, 1.0), (0.7, 0.38, 1.0), (0.7, -0.335, 1.0), (0.7567, 0.411, 1.027), (0.7567, 0.969, 1.027), (0.7, -0.8997, 1.028), (0.7, -0.8997, 0.6041), (0.7, -0.38, 0.6041), (0.7, 1.0, -1.0), (0.7, -1.0, -1.0), (0.7, 1.0, 1.0), (0.7, -1.0, 1.0), (0.7, 0.33, -1.0), (0.7, -0.335, -1.0), (0.7, 1.0, 0.9), (0.7, -1.0, 0.9), (0.7, -1.0, -0.9), (0.7, 1.0, -0.9), (0.7, -0.96, -1.0), (0.7, -0.38, -1.0), (0.7, -0.96, -1.0), (0.7, -0.38, -1.0), (0.7, 1.0, 0.9), (0.7, -1.0, 0.9), (0.7, -1.0, -0.9), (0.7, 1.0, -0.9), (0.7, 1.0, 0.4), (0.7, -1.0, 0.4), (0.7, -1.0, 0.35), (0.7, 1.0, 0.35), (0.7, -1.0, 0.35), (0.7, 1.0, 0.35), (0.7, 1.0, 0.4), (0.7, -1.0, 0.4), (0.7, 0.33, -1.0), (0.7, 0.38, -1.0), (0.7, -0.335, -1.0), (0.7, 0.9, -1.0), (0.7, 0.48, -1.0), (0.7, 0.48, -1.0), (0.7, 0.9, -1.0), (0.7, -1.0, -0.7), (0.7, 1.0, -0.7), (0.7, 1.0, -0.7), (0.7, -1.0, -0.7), (0.7, -0.8997, -1.0), (0.7, -0.8997, -1.0), (0.7, -0.38, -1.0), (1.0, -0.9299, -1.0), (1.0, -0.9299, 1.0), (1.0, -0.9299, 0.9), (1.0, -0.9299, -0.9), (0.9, -0.9299, 0.9), (0.9, -0.9299, -0.9), (0.9, -0.9299, 0.4), (0.9, -0.9299, 0.35), (0.9, -0.9299, 0.35), (0.9, -0.9299, 0.4), (0.9, -0.9299, -0.7), (0.9, -0.9299, -0.7), (-0.7, -0.9299, 1.028), (0.7, -0.9299, 1.028), (-1.0, -0.9299, -1.0), (-1.0, -0.9299, 1.0), (-1.0, -0.9299, 0.9), (-1.0, -0.9299, -0.9), (-1.0, -0.9299, 0.9), (-1.0, -0.9299, -0.9), (-1.0, -0.9299, 0.4), (-1.0, -0.9299, 0.35), (-1.0, -0.9299, 0.35), (-1.0, -0.9299, 0.4), (-1.0, -0.9299, -0.7), (-1.0, -0.9299, -0.7), (-0.7, -0.9299, -1.0), (0.7, -0.9299, -1.0), (-0.7, -0.9299, -1.0), (-0.7, -0.9299, 1.028), (0.7, -0.9299, 1.028), (0.7, -0.9299, -1.0), (1.0, -0.9299, -1.0), (1.0, -0.9299, 1.0), (1.0, -0.9299, 0.9), (1.0, -0.9299, -0.9), (0.9, -0.9299, 0.9), (0.9, -0.9299, -0.9), (0.9, -0.9299, 0.4), (0.9, -0.9299, 0.35), (0.9, -0.9299, 0.35), (0.9, -0.9299, 0.4), (0.9, -0.9299, -0.7), (0.9, -0.9299, -0.7), (-0.7, -0.9299, 1.0), (0.7, -0.9299, 1.0), (-0.7, -0.9299, 1.0), (0.7, -0.9299, 1.0), (-1.0, -0.9299, -1.0), (-1.0, -0.9299, 1.0), (-1.0, -0.9299, 0.9), (-1.0, -0.9299, -0.9), (-1.0, -0.9299, 0.9), (-1.0, -0.9299, -0.9), (-1.0, -0.9299, 0.4), (-1.0, -0.9299, 0.35), (-1.0, -0.9299, 0.35), (-1.0, -0.9299, 0.4), (-1.0, -0.9299, -0.7), (-1.0, -0.9299, -0.7), (-0.7, -0.9299, -1.0), (0.7, -0.9299, -1.0), (-0.7, -0.9299, -1.0), (0.7, -0.9299, -1.0), (-0.85, 1.0, -1.0), (-0.85, -1.0, -1.0), (-0.85, 1.0, 1.0), (-0.85, -1.0, 1.0), (-0.85, 0.33, -1.0), (-0.85, -0.335, -1.0), (-0.85, 1.0, 0.9), (-0.85, -1.0, 0.9), (-0.85, -1.0, -0.9), (-0.85, 1.0, -0.9), (-0.85, -0.96, -1.0), (-0.85, -0.38, -1.0), (-0.85, -0.96, -1.0), (-0.85, -0.38, -1.0), (-0.85, 1.0, 0.9), (-0.85, -1.0, 0.9), (-0.85, -1.0, -0.9), (-0.85, 1.0, -0.9), (-0.85, 1.0, 0.4), (-0.85, -1.0, 0.4), (-0.85, -1.0, 0.35), (-0.85, 1.0, 0.35), (-0.85, -1.0, 0.35), (-0.85, 1.0, 0.35), (-0.85, 1.0, 0.4), (-0.85, -1.0, 0.4), (-0.85, 0.33, -1.0), (-0.85, 0.38, -1.0), (-0.85, -0.335, -1.0), (-0.85, 0.9, -1.0), (-0.85, 0.48, -1.0), (-0.85, 0.48, -1.0), (-0.85, 0.9, -1.0), (-0.85, -1.0, -0.7), (-0.85, 1.0, -0.7), (-0.85, 1.0, -0.7), (-0.85, -1.0, -0.7), (-0.85, 0.33, 1.0), (-0.85, -0.335, 1.0), (-0.85, -0.96, 1.0), (-0.85, -0.38, 1.0), (-0.85, -0.96, 1.0), (-0.85, -0.38, 1.0), (-0.85, 0.33, 1.0), (-0.85, 0.38, 1.0), (-0.85, -0.335, 1.0), (-0.85, 0.9, 1.0), (-0.85, 0.48, 1.0), (-0.85, 0.48, 1.0), (-0.85, 0.9, 1.0), (-0.85, -0.8997, 1.0), (-0.85, -0.8997, -1.0), (-0.85, -0.8997, -1.0), (-0.85, -0.8997, 1.0), (-0.85, -0.38, 1.0), (-0.85, -0.38, -1.0), (-0.85, -0.9299, 1.0), (-0.85, -0.9299, -1.0), (-0.85, -0.9299, 1.0), (-0.85, -0.9299, -1.0), (-0.85, 0.33, 1.0), (-0.85, -0.335, 1.0), (-0.85, -0.96, 1.0), (-0.85, -0.38, 1.028), (-0.85, -0.96, 1.0), (-0.85, -0.38, 1.0), (-0.85, 0.33, 1.0), (-0.85, 0.38, 1.0), (-0.85, -0.335, 1.0), (-0.85, 0.9, 1.0), (-0.85, 0.48, 1.0), (-0.85, 0.48, 1.0), (-0.85, 0.9, 1.0), (-0.85, -0.8997, 1.028), (-0.85, -0.8997, 1.028), (-0.85, -0.38, 1.028), (-0.85, -0.9299, 1.028), (-0.85, -0.9299, 1.0), (-0.85, 1.0, -1.0), (-0.85, -1.0, -1.0), (-0.85, 1.0, 1.0), (-0.85, -1.0, 1.0), (-0.85, 0.33, -1.0), (-0.85, -0.335, -1.0), (-0.85, 1.0, 0.9), (-0.85, -1.0, 0.9), (-0.85, -1.0, -0.9), (-0.85, 1.0, -0.9), (-0.85, -0.96, -1.0), (-0.85, -0.38, -1.0), (-0.85, -0.96, -1.0), (-0.85, -0.38, -1.0), (-0.85, 1.0, 0.9), (-0.85, -1.0, 0.9), (-0.85, -1.0, -0.9), (-0.85, 1.0, -0.9), (-0.85, 1.0, 0.4), (-0.85, -1.0, 0.4), (-0.85, -1.0, 0.35), (-0.85, 1.0, 0.35), (-0.85, -1.0, 0.35), (-0.85, 1.0, 0.35), (-0.85, 1.0, 0.4), (-0.85, -1.0, 0.4), (-0.85, 0.33, -1.0), (-0.85, 0.38, -1.0), (-0.85, -0.335, -1.0), (-0.85, 0.9, -1.0), (-0.85, 0.48, -1.0), (-0.85, 0.48, -1.0), (-0.85, 0.9, -1.0), (-0.85, -1.0, -0.7), (-0.85, 1.0, -0.7), (-0.85, 1.0, -0.7), (-0.85, -1.0, -0.7), (-0.85, -0.8997, -1.0), (-0.85, -0.8997, -1.0), (-0.85, -0.38, -1.0), (-0.85, -0.9299, -1.0), (-0.85, -0.9299, -1.0), (-1.0, -0.342, -1.0), (-1.0, -0.342, 1.0), (-1.0, -0.342, 0.9), (-1.0, -0.342, -0.9), (1.0, -0.342, -1.0), (1.0, -0.342, 1.0), (1.0, -0.342, 0.9), (1.0, -0.342, -0.9), (1.0, -0.342, 0.9), (-1.0, -0.342, 0.9), (-1.0, -0.342, -0.9), (1.0, -0.342, -0.9), (-1.0, -0.342, 0.4), (1.0, -0.342, 0.4), (1.0, -0.342, 0.35), (-1.0, -0.342, 0.35), (-1.0, -0.342, 0.35), (1.0, -0.342, 0.35), (-1.0, -0.342, 0.4), (1.0, -0.342, 0.4), (1.0, -0.342, -0.7), (-1.0, -0.342, -0.7), (1.0, -0.342, -0.7), (-1.0, -0.342, -0.7), (-0.7, -0.342, 1.0), (-0.7, -0.342, -1.0), (0.7, -0.342, -1.0), (0.7, -0.342, 1.0), (-0.7, -0.342, -1.0), (-0.7, -0.342, 1.0), (0.7, -0.342, 1.0), (0.7, -0.342, -1.0), (-0.85, -0.342, 1.0), (-0.85, -0.342, -1.0), (-0.85, -0.342, -1.0), (-0.85, -0.342, 1.0), (1.0, -0.342, -1.0), (1.0, -0.342, 1.0), (1.0, -0.342, 0.9), (1.0, -0.342, -0.9), (1.0, -0.342, 0.9), (1.0, -0.342, -0.9), (1.0, -0.342, 0.4), (1.0, -0.342, 0.35), (1.0, -0.342, 0.35), (1.0, -0.342, 0.4), (1.0, -0.342, -0.7), (1.0, -0.342, -0.7), (-0.7, -0.342, 1.028), (0.7, -0.342, 1.028), (-0.7, -0.342, 1.028), (0.7, -0.342, 1.028), (-0.85, -0.342, 1.0), (-0.85, -0.342, 1.028), (-1.0, -0.342, -1.0), (-1.0, -0.342, 1.0), (-1.0, -0.342, 0.9), (-1.0, -0.342, -0.9), (-1.0, -0.342, 0.9), (-1.0, -0.342, -0.9), (-1.0, -0.342, 0.4), (-1.0, -0.342, 0.35), (-1.0, -0.342, 0.35), (-1.0, -0.342, 0.4), (-1.0, -0.342, -0.7), (-1.0, -0.342, -0.7), (-0.7, -0.342, -1.0), (0.7, -0.342, -1.0), (-0.7, -0.342, -1.0), (0.7, -0.342, -1.0), (-0.85, -0.342, -1.0), (-0.85, -0.342, -1.0), (0.7901, 0.33, 1.0), (0.7901, -0.335, 1.0), (0.7901, -0.96, 1.0), (0.7901, -0.38, 1.0), (0.7901, -0.96, 1.0), (0.7901, -0.38, 1.0), (0.7901, 0.33, 1.0), (0.7901, 0.38, 1.0), (0.7901, -0.335, 1.0), (0.7901, 0.9, 1.0), (0.7901, 0.48, 1.0), (0.7901, 0.48, 1.0), (0.7901, 0.9, 1.0), (0.7901, 1.0, -1.0), (0.7901, -1.0, -1.0), (0.7901, 1.0, 1.0), (0.7901, -1.0, 1.0), (0.7901, 0.33, -1.0), (0.7901, -0.335, -1.0), (0.7901, 1.0, 0.9), (0.7901, -1.0, 0.9), (0.7901, -1.0, -0.9), (0.7901, 1.0, -0.9), (0.7901, -0.96, -1.0), (0.7901, -0.38, -1.0), (0.7901, -0.96, -1.0), (0.7901, -0.38, -1.0), (0.7901, 1.0, 0.9), (0.7901, -1.0, 0.9), (0.7901, -1.0, -0.9), (0.7901, 1.0, -0.9), (0.7901, 1.0, 0.4), (0.7901, -1.0, 0.4), (0.7901, -1.0, 0.35), (0.7901, 1.0, 0.35), (0.7901, -1.0, 0.35), (0.7901, 1.0, 0.35), (0.7901, 1.0, 0.4), (0.7901, -1.0, 0.4), (0.7901, 0.33, -1.0), (0.7901, 0.38, -1.0), (0.7901, -0.335, -1.0), (0.7901, 0.9, -1.0), (0.7901, 0.48, -1.0), (0.7901, 0.48, -1.0), (0.7901, 0.9, -1.0), (0.7901, -1.0, -0.7), (0.7901, 1.0, -0.7), (0.7901, 1.0, -0.7), (0.7901, -1.0, -0.7), (0.7901, -0.8997, 1.0), (0.7901, -0.8997, -1.0), (0.7901, -0.8997, -1.0), (0.7901, -0.8997, 1.0), (0.7901, -0.38, 1.0), (0.7901, -0.38, -1.0), (0.7901, -0.9299, 1.0), (0.7901, -0.9299, -1.0), (0.7901, -0.9299, 1.0), (0.7901, -0.9299, -1.0), (0.7901, -0.342, 1.0), (0.7901, -0.342, -1.0), (0.7901, -0.342, 1.0), (0.7901, -0.342, -1.0), (0.7901, 1.0, -1.0), (0.7901, -1.0, -1.0), (0.7901, 1.0, 1.0), (0.7901, -1.0, 1.0), (0.7901, 0.33, -1.0), (0.7901, -0.335, -1.0), (0.7901, 1.0, 0.9), (0.7901, -1.0, 0.9), (0.7901, -1.0, -0.9), (0.7901, 1.0, -0.9), (0.7901, -0.96, -1.0), (0.7901, -0.38, -1.0), (0.7901, -0.96, -1.0), (0.7901, -0.38, -1.0), (0.7901, 1.0, 0.9), (0.7901, -1.0, 0.9), (0.7901, -1.0, -0.9), (0.7901, 1.0, -0.9), (0.7901, 1.0, 0.4), (0.7901, -1.0, 0.4), (0.7901, -1.0, 0.35), (0.7901, 1.0, 0.35), (0.7901, -1.0, 0.35), (0.7901, 1.0, 0.35), (0.7901, 1.0, 0.4), (0.7901, -1.0, 0.4), (0.7901, 0.33, -1.0), (0.7901, 0.38, -1.0), (0.7901, -0.335, -1.0), (0.7901, 0.9, -1.0), (0.7901, 0.48, -1.0), (0.7901, 0.48, -1.0), (0.7901, 0.9, -1.0), (0.7901, -1.0, -0.7), (0.7901, 1.0, -0.7), (0.7901, 1.0, -0.7), (0.7901, -1.0, -0.7), (0.7901, -0.8997, -1.0), (0.7901, -0.8997, -1.0), (0.7901, -0.38, -1.0), (0.7901, -0.9299, -1.0), (0.7901, -0.9299, -1.0), (0.7901, -0.342, -1.0), (0.7901, -0.342, -1.0), (0.7901, 0.33, 1.0), (0.7901, -0.335, 1.0), (0.7901, -0.96, 1.0), (0.7901, -0.38, 1.028), (0.7901, -0.96, 1.0), (0.7901, -0.38, 1.0), (0.7901, 0.33, 1.0), (0.7901, 0.38, 1.0), (0.7901, -0.335, 1.0), (0.7901, 0.9, 1.0), (0.7901, 0.48, 1.0), (0.7901, 0.48, 1.0), (0.7901, 0.9, 1.0), (0.7901, -0.8997, 1.028), (0.7901, -0.8997, 1.028), (0.7901, -0.38, 1.028), (0.7901, -0.9299, 1.028), (0.7901, -0.9299, 1.0), (0.7901, -0.342, 1.0), (0.7901, -0.342, 1.028), (-0.4762, -0.6594, 0.6041), (-0.4565, -0.6556, 0.5212), (-0.4565, -0.6556, 0.508), (-0.4565, -0.6556, 0.508), (-0.4762, -0.6289, 0.6041), (-0.4762, -0.6537, 0.6041), (-0.4565, -0.6327, 0.508), (-0.4565, -0.6327, 0.508), (-0.4565, -0.6327, 0.5212), (-0.397, -0.6212, 0.5212), (-0.397, -0.6212, 0.508), (-0.397, -0.6212, 0.508), (-0.397, -0.6671, 0.5212), (-0.397, -0.6671, 0.508), (-0.397, -0.6671, 0.508), (-0.397, -0.6149, 0.5185), (-0.397, -0.6722, 0.5185), (-0.397, -0.6722, 0.5185), (-0.4714, -0.6292, 0.5185), (-0.4714, -0.6292, 0.5185), (-0.4714, -0.6317, 0.5185), (-0.4714, -0.6579, 0.5185), (-0.4714, -0.6579, 0.5185), (-0.397, -0.6747, 0.6041), (-0.3375, -0.6327, 0.5212), (-0.3375, -0.6327, 0.508), (-0.3375, -0.6327, 0.508), (-0.3375, -0.6556, 0.5212), (-0.3375, -0.6556, 0.508), (-0.3375, -0.6556, 0.508), (-0.397, -0.6136, 0.6041), (-0.397, -0.6722, 0.527), (-0.4714, -0.6579, 0.527), (-0.3225, -0.6579, 0.527), (-0.397, -0.6149, 0.527), (-0.4714, -0.6292, 0.527), (-0.3177, -0.6594, 0.6041), (-0.3225, -0.6579, 0.5185), (-0.3225, -0.6352, 0.5185), (-0.3225, -0.6579, 0.5185), (-0.3225, -0.6298, 0.5185), (-0.397, -0.6722, 0.5185), (-0.397, -0.6722, 0.5185), (-0.397, -0.6149, 0.5185), (-0.397, -0.6149, 0.5185), (-0.3225, -0.6292, 0.527), (-0.3225, -0.6579, 0.5185), (-0.3225, -0.6292, 0.5185), (-0.3225, -0.6292, 0.5185), (-0.3197, -0.6285, 0.6041), (-0.3177, -0.6289, 0.6041), (-0.3225, -0.6292, 0.5185), (-0.3225, -0.6292, 0.5185), (-0.4714, -0.6292, 0.5185), (-0.4714, -0.6292, 0.5185), (-0.4714, -0.6579, 0.5185), (-0.4714, -0.6579, 0.5185), (-0.5923, 0.882, 1.027), (-0.5553, 0.8922, 1.027), (-0.6227, 0.8697, 1.027), (-0.6453, 0.8556, 1.027), (-0.6592, 0.8403, 1.027), (-0.6639, 0.8244, 1.027), (-0.6592, 0.8085, 1.027), (-0.6453, 0.7932, 1.027), (-0.5923, 0.7668, 1.027), (-0.6227, 0.7791, 1.027), (-0.5553, 0.7566, 1.027), (-0.5553, 0.6298, 1.027), (-0.5923, 0.6196, 1.027), (-0.6227, 0.6073, 1.027), (-0.6453, 0.5932, 1.027), (-0.6592, 0.5779, 1.027), (-0.6639, 0.562, 1.027), (-0.6453, 0.5308, 1.027), (-0.6592, 0.5461, 1.027), (-0.5553, 0.4943, 1.027), (-0.5923, 0.5044, 1.027), (-0.6227, 0.5167, 1.027), (-0.4195, 0.9059, 1.027), (-0.4672, 0.9043, 1.027), (-0.513, 0.8997, 1.027), (-0.513, 0.7491, 1.027), (-0.4672, 0.7445, 1.027), (-0.3718, 0.7445, 1.027), (-0.4195, 0.7429, 1.027), (-0.4672, 0.642, 1.027), (-0.3718, 0.642, 1.027), (-0.4195, 0.6435, 1.027), (-0.513, 0.6373, 1.027), (-0.513, 0.4867, 1.027), (-0.3718, 0.4821, 1.027), (-0.4195, 0.4805, 1.027), (-0.4672, 0.4821, 1.027), (-0.1936, 0.8556, 1.027), (-0.2162, 0.8697, 1.027), (-0.2162, 0.7791, 1.027), (-0.2162, 0.6073, 1.027), (-0.2466, 0.7668, 1.027), (-0.2466, 0.6196, 1.027), (-0.2162, 0.5167, 1.027), (-0.2466, 0.5044, 1.027), (-0.2466, 0.882, 1.027), (-0.2836, 0.8922, 1.027), (-0.2836, 0.7566, 1.027), (-0.2836, 0.6298, 1.027), (-0.2836, 0.4943, 1.027), (-0.3259, 0.8997, 1.027), (-0.3259, 0.6373, 1.027), (-0.3259, 0.4867, 1.027), (-0.3259, 0.7491, 1.027), (-0.3718, 0.9043, 1.027), (0.001204, 0.8403, 1.027), (-0.003494, 0.8244, 1.027), (0.001204, 0.8085, 1.027), (-0.003494, 0.562, 1.027), (0.001204, 0.5461, 1.027), (-0.175, 0.8244, 1.027), (-0.1797, 0.8403, 1.027), (-0.1797, 0.8085, 1.027), (-0.175, 0.562, 1.027), (-0.1797, 0.5779, 1.027), (-0.1936, 0.5308, 1.027), (-0.1797, 0.5461, 1.027), (-0.1936, 0.7932, 1.027), (-0.1936, 0.5932, 1.027), (0.06811, 0.882, 1.027), (0.1052, 0.8922, 1.027), (0.03771, 0.8697, 1.027), (0.01512, 0.8556, 1.027), (0.01512, 0.7932, 1.027), (0.03771, 0.7791, 1.027), (0.06811, 0.7668, 1.027), (0.1052, 0.7566, 1.027), (0.1474, 0.7491, 1.027), (0.1052, 0.6298, 1.027), (0.06811, 0.6196, 1.027), (0.03771, 0.6073, 1.027), (0.01512, 0.5932, 1.027), (0.001204, 0.5779, 1.027), (0.01512, 0.5308, 1.027), (0.03771, 0.5167, 1.027), (0.1052, 0.4943, 1.027), (0.1474, 0.4867, 1.027), (0.06811, 0.5044, 1.027), (0.241, 0.9059, 1.027), (0.2887, 0.9043, 1.027), (0.1933, 0.9043, 1.027), (0.1474, 0.8997, 1.027), (0.2887, 0.7445, 1.027), (0.1933, 0.7445, 1.027), (0.3346, 0.7491, 1.027), (0.2887, 0.642, 1.027), (0.241, 0.7429, 1.027), (0.241, 0.6435, 1.027), (0.1933, 0.642, 1.027), (0.1474, 0.6373, 1.027), (0.3346, 0.6373, 1.027), (0.3346, 0.4867, 1.027), (0.2887, 0.4821, 1.027), (0.241, 0.4805, 1.027), (0.1933, 0.4821, 1.027), (0.4443, 0.7791, 1.027), (0.4669, 0.7932, 1.027), (0.4669, 0.5308, 1.027), (0.4443, 0.8697, 1.027), (0.4669, 0.8556, 1.027), (0.4669, 0.5932, 1.027), (0.4139, 0.882, 1.027), (0.4139, 0.7668, 1.027), (0.4443, 0.6073, 1.027), (0.4139, 0.5044, 1.027), (0.4443, 0.5167, 1.027), (0.4139, 0.6196, 1.027), (0.3768, 0.8922, 1.027), (0.3768, 0.6298, 1.027), (0.3768, 0.4943, 1.027), (0.3768, 0.7566, 1.027), (0.3346, 0.8997, 1.027), (0.4808, 0.8085, 1.027), (0.4808, 0.5461, 1.027), (0.4808, 0.8403, 1.027), (0.4855, 0.8244, 1.027), (0.4808, 0.5779, 1.027), (0.4855, 0.562, 1.027)], [(1206, 1204), (1208, 1202), (1207, 1205), (1207, 1203), (1208, 1206), (1232, 1203), (1206, 129), (1233, 1234), (1234, 128)], [(1, 0, 31, 30, 29, 28, 27, 26, 25, 24, 23, 22, 21, 20, 19, 18, 17, 16, 15, 14, 13, 12, 11, 10, 9, 8, 7, 6, 5, 4, 3, 2), (33, 32, 63, 62, 61, 60, 59, 58, 57, 56, 55, 54, 53, 52, 51, 50, 49, 48, 47, 46, 45, 44, 43, 42, 41, 40, 39, 38, 37, 36, 35, 34), (65, 64, 95, 94, 93, 92, 91, 90, 89, 88, 87, 86, 85, 84, 83, 82, 81, 80, 79, 78, 77, 76, 75, 74, 73, 72, 71, 70, 69, 68, 67, 66), (97, 96, 127, 126, 125, 124, 123, 122, 121, 120, 119, 118, 117, 116, 115, 114, 113, 112, 111, 110, 109, 108, 107, 106, 105, 104, 103, 102, 101, 100, 99, 98), (134, 133, 139, 140), (141, 140, 1187, 1194), (132, 130, 136, 138), (135, 134, 140, 141), (130, 131, 137, 136), (133, 132, 138, 139), (131, 135, 141, 137), (139, 138, 1213, 1198), (136, 137, 1195, 1210), (137, 141, 1194, 1195), (140, 139, 1198, 1187), (138, 136, 1210, 1213), (142, 1201, 1234, 145, 143, 1229, 1238, 144), (144, 1238, 1224, 1225, 147, 145, 1234, 1232, 146), (146, 1232, 1225, 1228, 148), (148, 1228, 1241, 150), (145, 1210, 1213, 1198, 1187, 151, 149, 147), (150, 1241, 1240, 152), (152, 1240, 1229, 143, 153, 1205, 1201, 142), (142, 144, 146, 1215, 1212, 1197, 1192, 152), (876, 867, 156, 188), (905, 189, 160, 869), (191, 187, 159, 171), (873, 869, 160, 172), (376, 375, 161, 173), (875, 866, 157, 185), (319, 315, 165, 174), (338, 337, 164, 175), (910, 335, 165, 903), (893, 870, 163, 334), (988, 987, 169, 176), (356, 355, 167, 177), (911, 365, 169, 904), (894, 871, 168, 364), (358, 356, 177, 225), (995, 988, 176, 224), (343, 338, 175, 223), (322, 319, 174, 222), (868, 872, 173, 161), (378, 376, 173, 221), (881, 873, 172, 220), (226, 191, 171, 219), (186, 192, 183, 155), (867, 874, 184, 156), (374, 377, 185, 157), (314, 320, 178, 163), (336, 341, 179, 162), (986, 989, 180, 168), (354, 357, 181, 166), (883, 875, 185, 249), (156, 184, 193, 188), (202, 205, 192, 186), (231, 204, 191, 226), (220, 172, 190, 227), (172, 160, 189, 190), (204, 203, 187, 191), (907, 207, 189, 905), (878, 876, 188, 206), (1056, 877, 194, 1040), (1038, 1041, 195, 906), (1024, 1023, 199, 200), (1026, 1024, 200, 228), (1022, 1025, 201, 198), (210, 213, 197, 194), (233, 212, 196, 229), (212, 211, 195, 196), (190, 189, 207, 208), (227, 190, 208, 230), (188, 193, 209, 206), (925, 878, 206, 850), (924, 851, 207, 907), (836, 835, 203, 204), (838, 836, 204, 231), (834, 837, 205, 202), (198, 201, 217, 214), (228, 200, 216, 232), (200, 199, 215, 216), (906, 195, 211, 908), (877, 879, 210, 194), (668, 667, 211, 212), (670, 668, 212, 233), (666, 669, 213, 210), (675, 670, 233, 313), (308, 228, 232, 312), (843, 838, 231, 311), (307, 227, 230, 310), (313, 233, 229, 309), (1031, 1026, 228, 308), (300, 220, 227, 307), (311, 231, 226, 306), (872, 880, 221, 173), (306, 226, 219, 299), (891, 881, 220, 300), (383, 378, 221, 301), (333, 322, 222, 302), (352, 343, 223, 303), (1004, 995, 224, 304), (363, 358, 225, 305), (357, 359, 237, 181), (989, 996, 236, 180), (341, 344, 235, 179), (320, 325, 234, 178), (377, 379, 249, 185), (874, 882, 248, 184), (192, 238, 247, 183), (205, 243, 238, 192), (184, 248, 239, 193), (1025, 1027, 240, 201), (213, 245, 241, 197), (193, 239, 242, 209), (837, 839, 243, 205), (201, 240, 244, 217), (669, 671, 245, 213), (900, 883, 249, 469), (890, 884, 253, 301), (361, 360, 257, 269), (1001, 998, 256, 268), (349, 346, 255, 267), (328, 327, 254, 266), (381, 380, 253, 281), (886, 885, 252, 280), (270, 258, 251, 279), (275, 263, 258, 270), (280, 252, 259, 271), (1029, 1028, 260, 272), (277, 265, 261, 273), (271, 259, 262, 274), (841, 840, 263, 275), (272, 260, 264, 276), (673, 672, 265, 277), (674, 673, 277, 293), (288, 272, 276, 292), (842, 841, 275, 291), (287, 271, 274, 290), (293, 277, 273, 289), (1030, 1029, 272, 288), (296, 280, 271, 287), (291, 275, 270, 286), (286, 270, 279, 295), (888, 886, 280, 296), (382, 381, 281, 297), (331, 328, 266, 282), (350, 349, 267, 283), (1002, 1001, 268, 284), (362, 361, 269, 285), (884, 887, 281, 253), (505, 362, 285, 491), (1009, 1002, 284, 490), (503, 350, 283, 489), (500, 331, 282, 488), (507, 382, 297, 487), (902, 888, 296, 486), (492, 286, 295, 485), (497, 291, 286, 492), (486, 296, 287, 493), (1033, 1030, 288, 494), (499, 293, 289, 495), (493, 287, 290, 496), (845, 842, 291, 497), (494, 288, 292, 498), (677, 674, 293, 499), (887, 889, 297, 281), (880, 890, 301, 221), (360, 363, 305, 257), (998, 1004, 304, 256), (346, 352, 303, 255), (327, 333, 302, 254), (380, 383, 301, 253), (885, 891, 300, 252), (258, 306, 299, 251), (263, 311, 306, 258), (252, 300, 307, 259), (1028, 1031, 308, 260), (265, 313, 309, 261), (259, 307, 310, 262), (840, 843, 311, 263), (260, 308, 312, 264), (672, 675, 313, 265), (370, 373, 333, 327), (255, 303, 332, 326), (504, 372, 331, 500), (489, 283, 330, 501), (283, 267, 329, 330), (372, 371, 328, 331), (371, 370, 327, 328), (267, 255, 326, 329), (367, 369, 325, 320), (179, 235, 324, 321), (303, 223, 323, 332), (373, 368, 322, 333), (162, 179, 321, 316), (364, 367, 320, 314), (368, 366, 319, 322), (223, 175, 318, 323), (870, 892, 314, 163), (903, 165, 315, 909), (175, 164, 317, 318), (366, 365, 315, 319), (254, 302, 353, 347), (400, 403, 352, 346), (488, 282, 351, 502), (509, 402, 350, 503), (402, 401, 349, 350), (282, 266, 348, 351), (266, 254, 347, 348), (401, 400, 346, 349), (178, 234, 345, 340), (397, 399, 344, 341), (403, 398, 343, 352), (302, 222, 342, 353), (394, 397, 341, 336), (163, 178, 340, 334), (222, 174, 339, 342), (398, 396, 338, 343), (896, 893, 334, 404), (913, 405, 335, 910), (396, 395, 337, 338), (174, 165, 335, 339), (176, 169, 365, 366), (224, 176, 366, 368), (168, 180, 367, 364), (304, 224, 368, 373), (180, 236, 369, 367), (268, 256, 370, 371), (284, 268, 371, 372), (490, 284, 372, 504), (256, 304, 373, 370), (326, 332, 363, 360), (501, 330, 362, 505), (330, 329, 361, 362), (329, 326, 360, 361), (321, 324, 359, 357), (332, 323, 358, 363), (316, 321, 357, 354), (323, 318, 356, 358), (892, 894, 364, 314), (909, 315, 365, 911), (318, 317, 355, 356), (170, 158, 385, 386), (868, 161, 375, 912), (866, 895, 374, 157), (218, 170, 386, 388), (154, 182, 387, 384), (298, 218, 388, 393), (182, 246, 389, 387), (278, 250, 390, 391), (294, 278, 391, 392), (484, 294, 392, 506), (250, 298, 393, 390), (440, 443, 383, 380), (513, 442, 382, 507), (442, 441, 381, 382), (441, 440, 380, 381), (437, 439, 379, 377), (443, 438, 378, 383), (434, 437, 377, 374), (438, 436, 376, 378), (436, 435, 375, 376), (339, 335, 405, 406), (342, 339, 406, 408), (334, 340, 407, 404), (353, 342, 408, 413), (340, 345, 409, 407), (348, 347, 410, 411), (351, 348, 411, 412), (502, 351, 412, 508), (347, 353, 413, 410), (426, 425, 395, 396), (914, 415, 405, 913), (897, 896, 404, 414), (428, 426, 396, 398), (424, 427, 397, 394), (433, 428, 398, 403), (427, 429, 399, 397), (431, 430, 400, 401), (432, 431, 401, 402), (510, 432, 402, 509), (430, 433, 403, 400), (450, 453, 433, 430), (512, 452, 432, 510), (452, 451, 431, 432), (451, 450, 430, 431), (447, 449, 429, 427), (453, 448, 428, 433), (444, 447, 427, 424), (448, 446, 426, 428), (898, 897, 414, 434), (915, 435, 415, 914), (446, 445, 425, 426), (406, 405, 415, 416), (408, 406, 416, 418), (404, 407, 417, 414), (413, 408, 418, 423), (407, 409, 419, 417), (411, 410, 420, 421), (412, 411, 421, 422), (508, 412, 422, 511), (410, 413, 423, 420), (386, 385, 445, 446), (912, 375, 435, 915), (895, 898, 434, 374), (388, 386, 446, 448), (384, 387, 447, 444), (393, 388, 448, 453), (387, 389, 449, 447), (391, 390, 450, 451), (392, 391, 451, 452), (506, 392, 452, 512), (390, 393, 453, 450), (416, 415, 435, 436), (418, 416, 436, 438), (414, 417, 437, 434), (423, 418, 438, 443), (417, 419, 439, 437), (421, 420, 440, 441), (422, 421, 441, 442), (511, 422, 442, 513), (420, 423, 443, 440), (419, 481, 483, 439), (389, 476, 482, 449), (409, 478, 481, 419), (449, 482, 480, 429), (429, 480, 479, 399), (345, 472, 478, 409), (439, 483, 477, 379), (246, 466, 476, 389), (324, 471, 475, 359), (236, 456, 474, 369), (399, 479, 473, 344), (234, 454, 472, 345), (235, 455, 471, 324), (369, 474, 470, 325), (671, 676, 465, 245), (240, 460, 464, 244), (839, 844, 463, 243), (239, 459, 462, 242), (245, 465, 461, 241), (1027, 1032, 460, 240), (248, 468, 459, 239), (243, 463, 458, 238), (238, 458, 467, 247), (882, 899, 468, 248), (379, 477, 469, 249), (325, 470, 454, 234), (344, 473, 455, 235), (996, 1007, 456, 236), (359, 475, 457, 237), (901, 900, 469, 487), (889, 901, 487, 297), (481, 511, 513, 483), (476, 506, 512, 482), (478, 508, 511, 481), (482, 512, 510, 480), (480, 510, 509, 479), (472, 502, 508, 478), (483, 513, 507, 477), (466, 484, 506, 476), (471, 501, 505, 475), (456, 490, 504, 474), (479, 509, 503, 473), (454, 488, 502, 472), (455, 489, 501, 471), (474, 504, 500, 470), (676, 677, 499, 465), (460, 494, 498, 464), (844, 845, 497, 463), (459, 493, 496, 462), (465, 499, 495, 461), (1032, 1033, 494, 460), (468, 486, 493, 459), (463, 497, 492, 458), (458, 492, 485, 467), (899, 902, 486, 468), (477, 507, 487, 469), (470, 500, 488, 454), (473, 503, 489, 455), (1007, 1009, 490, 456), (475, 505, 491, 457), (727, 730, 561, 558), (717, 729, 560, 543), (729, 728, 559, 560), (710, 727, 558, 536), (723, 726, 557, 553), (726, 725, 556, 557), (725, 724, 555, 556), (694, 723, 553, 514), (696, 516, 552), (737, 547, 551, 739), (720, 722, 550, 546), (554, 549, 738), (724, 721, 548, 555), (731, 518, 547, 737), (698, 720, 546, 519), (713, 719, 545, 539), (708, 718, 544, 534), (715, 717, 543, 541), (730, 716, 542, 561), (712, 715, 541, 538), (716, 714, 540, 542), (714, 713, 539, 540), (718, 712, 538, 544), (728, 711, 537, 559), (702, 710, 536, 524), (719, 709, 535, 545), (700, 708, 534, 522), (705, 707, 533, 528), (734, 529, 532, 736), (848, 846, 531, 735), (864, 706, 530, 862), (1036, 1034, 529, 734), (1054, 705, 528, 1052), (706, 704, 527, 530), (735, 531, 526, 733), (711, 703, 525, 537), (695, 702, 524, 515), (709, 701, 523, 535), (696, 700, 522, 516), (722, 699, 521, 550), (739, 551, 520, 732), (721, 698, 519, 548), (738, 549, 518, 731), (703, 694, 514, 525), (701, 697, 517, 523), (733, 526, 517, 697), (704, 695, 515, 527), (1132, 1123, 574, 583), (1168, 564, 576, 1125), (1129, 1125, 576, 580), (1131, 1122, 573, 582), (1173, 569, 562, 1166), (1149, 1126, 577, 600), (1174, 570, 563, 1167), (1150, 1127, 578, 601), (1124, 1128, 579, 575), (1137, 1129, 580, 588), (1123, 1130, 581, 574), (1139, 1131, 582, 590), (1170, 566, 564, 1168), (1134, 1132, 583, 585), (1165, 1133, 584, 1053), (1185, 1035, 565, 1169), (1163, 1134, 585, 863), (1183, 847, 566, 1170), (1169, 565, 567, 1171), (1133, 1135, 586, 584), (1128, 1136, 587, 579), (1147, 1137, 588, 598), (1130, 1138, 589, 581), (1156, 1139, 590, 607), (1146, 1140, 591, 597), (1142, 1141, 592, 593), (1144, 1142, 593, 595), (1140, 1143, 594, 591), (1158, 1144, 595, 609), (1143, 1145, 596, 594), (1136, 1146, 597, 587), (1141, 1147, 598, 592), (1126, 1148, 599, 577), (1166, 562, 568, 1172), (1152, 1149, 600, 603), (1148, 1150, 601, 599), (1172, 568, 570, 1174), (758, 757, 572, 571), (1122, 1151, 602, 573), (1177, 572, 1176), (1153, 1152, 603, 604), (1154, 1153, 604, 605), (1175, 571, 1178), (1151, 1154, 605, 602), (1138, 1155, 606, 589), (1157, 1156, 607, 608), (1145, 1157, 608, 596), (1155, 1158, 609, 606), (1180, 665, 637, 1179), (1160, 1159, 636, 651), (745, 742, 635, 650), (744, 664, 634, 743), (662, 663, 633, 631), (826, 827, 632, 630), (657, 662, 631, 620), (821, 826, 630, 621), (822, 825, 629, 623), (658, 661, 628, 622), (827, 824, 627, 632), (663, 660, 626, 633), (660, 659, 625, 626), (824, 823, 624, 627), (823, 822, 623, 624), (659, 658, 622, 625), (819, 821, 621, 617), (655, 657, 620, 613), (661, 656, 619, 628), (825, 820, 618, 629), (816, 819, 617, 614), (820, 818, 616, 618), (818, 817, 615, 616), (652, 655, 613, 610), (656, 654, 612, 619), (654, 653, 611, 612), (919, 639, 615, 916), (918, 917, 614, 638), (921, 918, 638, 666), (920, 667, 639, 919), (682, 681, 653, 654), (684, 682, 654, 656), (680, 683, 655, 652), (689, 684, 656, 661), (683, 685, 657, 655), (687, 686, 658, 659), (688, 687, 659, 660), (691, 688, 660, 663), (686, 689, 661, 658), (685, 690, 662, 657), (690, 691, 663, 662), (747, 692, 664, 744), (746, 745, 650, 678), (1161, 1160, 651, 679), (1181, 693, 665, 1180), (630, 632, 649, 648), (621, 630, 648, 643), (623, 629, 647, 644), (632, 627, 646, 649), (627, 624, 645, 646), (624, 623, 644, 645), (617, 621, 643, 641), (629, 618, 642, 647), (614, 617, 641, 638), (618, 616, 640, 642), (616, 615, 639, 640), (1171, 567, 693, 1181), (1135, 1161, 679, 586), (707, 746, 678, 533), (736, 532, 692, 747), (464, 498, 691, 690), (244, 464, 690, 685), (264, 312, 689, 686), (498, 292, 688, 691), (292, 276, 687, 688), (276, 264, 686, 687), (217, 244, 685, 683), (312, 232, 684, 689), (214, 217, 683, 680), (232, 216, 682, 684), (216, 215, 681, 682), (908, 211, 667, 920), (879, 921, 666, 210), (648, 649, 677, 676), (643, 648, 676, 671), (644, 647, 675, 672), (649, 646, 674, 677), (646, 645, 673, 674), (645, 644, 672, 673), (641, 643, 671, 669), (647, 642, 670, 675), (638, 641, 669, 666), (642, 640, 668, 670), (640, 639, 667, 668), (753, 736, 747, 761), (775, 801, 746, 707), (801, 800, 745, 746), (761, 1235, 1236, 1222, 1209, 1186, 1191, 744, 760), (760, 744, 743, 759), (800, 799, 742, 745), (772, 763, 695, 704), (750, 733, 697, 765), (769, 765, 697, 701), (771, 762, 694, 703), (755, 738, 731, 748), (789, 766, 698, 721), (756, 739, 732, 749), (790, 767, 699, 722), (764, 768, 700, 696), (777, 769, 701, 709), (763, 770, 702, 695), (779, 771, 703, 711), (752, 735, 733, 750), (774, 772, 704, 706), (1055, 773, 705, 1054), (1037, 1036, 734, 751), (865, 774, 706, 864), (849, 848, 735, 752), (751, 734, 736, 753), (773, 775, 707, 705), (768, 776, 708, 700), (787, 777, 709, 719), (770, 778, 710, 702), (796, 779, 711, 728), (786, 780, 712, 718), (782, 781, 713, 714), (784, 782, 714, 716), (780, 783, 715, 712), (798, 784, 716, 730), (783, 785, 717, 715), (776, 786, 718, 708), (781, 787, 719, 713), (766, 788, 720, 698), (748, 731, 737, 754), (792, 789, 721, 724), (552, 741, 758, 571), (788, 790, 722, 720), (754, 737, 739, 756), (762, 791, 723, 694), (793, 792, 724, 725), (794, 793, 725, 726), (758, 1368, 1365, 1349, 1348, 1355, 1363, 1337, 1335, 1339, 1336, 1320, 1319, 1318, 1317, 1316, 1300, 1299, 1303, 1305, 1310, 1282, 1284, 1290, 1296, 1270, 1271, 1269, 1268, 1253, 1251, 1252, 1250, 1249, 1248, 741, 740, 1259, 1258, 1257, 1256, 1255, 1254, 1275, 1272, 1274, 1273, 1294, 1291, 1285, 1283, 1311, 1307, 1306, 1301, 1325, 1324, 1323, 1322, 1321, 1342, 1341, 1340, 1338, 1343, 1361, 1359, 1356, 1353, 1369, 1370, 757), (791, 794, 726, 723), (778, 795, 727, 710), (797, 796, 728, 729), (785, 797, 729, 717), (795, 798, 730, 727), (606, 609, 798, 795), (596, 608, 797, 785), (608, 607, 796, 797), (589, 606, 795, 778), (602, 605, 794, 791), (605, 604, 793, 794), (604, 603, 792, 793), (573, 602, 791, 762), (575, 764, 571), (568, 754, 756, 570), (599, 601, 790, 788), (572, 755, 569), (603, 600, 789, 792), (562, 748, 754, 568), (577, 599, 788, 766), (592, 598, 787, 781), (587, 597, 786, 776), (594, 596, 785, 783), (609, 595, 784, 798), (591, 594, 783, 780), (595, 593, 782, 784), (593, 592, 781, 782), (597, 591, 780, 786), (607, 590, 779, 796), (581, 589, 778, 770), (598, 588, 777, 787), (579, 587, 776, 768), (584, 586, 775, 773), (565, 751, 753, 567), (847, 849, 752, 566), (863, 585, 774, 865), (1035, 1037, 751, 565), (1053, 584, 773, 1055), (585, 583, 772, 774), (566, 752, 750, 564), (590, 582, 771, 779), (574, 581, 770, 763), (588, 580, 769, 777), (575, 579, 768, 764), (601, 578, 767, 790), (570, 756, 749, 563), (600, 577, 766, 789), (569, 755, 748, 562), (582, 573, 762, 771), (580, 576, 765, 769), (564, 750, 765, 576), (583, 574, 763, 772), (651, 636, 799, 800), (665, 760, 759, 637), (693, 761, 760, 665), (679, 651, 800, 801), (586, 679, 801, 775), (567, 753, 761, 693), (636, 829, 833, 799), (637, 759, 832, 815), (759, 743, 831, 832), (799, 833, 830, 742), (852, 851, 817, 818), (854, 852, 818, 820), (850, 853, 819, 816), (859, 854, 820, 825), (853, 855, 821, 819), (857, 856, 822, 823), (858, 857, 823, 824), (861, 858, 824, 827), (856, 859, 825, 822), (855, 860, 826, 821), (860, 861, 827, 826), (1179, 637, 815, 1182), (1159, 1162, 829, 636), (742, 830, 828, 635), (743, 634, 814, 831), (631, 633, 813, 812), (620, 631, 812, 807), (622, 628, 811, 808), (633, 626, 810, 813), (626, 625, 809, 810), (625, 622, 808, 809), (613, 620, 807, 805), (628, 619, 806, 811), (610, 613, 805, 802), (619, 612, 804, 806), (612, 611, 803, 804), (916, 615, 817, 922), (917, 923, 816, 614), (462, 496, 861, 860), (242, 462, 860, 855), (262, 310, 859, 856), (496, 290, 858, 861), (290, 274, 857, 858), (274, 262, 856, 857), (209, 242, 855, 853), (310, 230, 854, 859), (206, 209, 853, 850), (230, 208, 852, 854), (208, 207, 851, 852), (829, 863, 865, 833), (815, 832, 849, 847), (832, 831, 848, 849), (833, 865, 864, 830), (1182, 815, 847, 1183), (1162, 1163, 863, 829), (830, 864, 862, 828), (831, 814, 846, 848), (812, 813, 845, 844), (807, 812, 844, 839), (808, 811, 843, 840), (813, 810, 842, 845), (810, 809, 841, 842), (809, 808, 840, 841), (805, 807, 839, 837), (811, 806, 838, 843), (802, 805, 837, 834), (806, 804, 836, 838), (804, 803, 835, 836), (922, 817, 851, 924), (923, 925, 850, 816), (984, 985, 925, 923), (942, 922, 924, 943), (981, 984, 923, 917), (939, 916, 922, 942), (957, 983, 921, 879), (931, 908, 920, 941), (941, 920, 919, 940), (983, 982, 918, 921), (982, 981, 917, 918), (940, 919, 916, 939), (977, 980, 902, 899), (967, 979, 901, 889), (979, 978, 900, 901), (960, 977, 899, 882), (973, 976, 898, 895), (935, 912, 915, 938), (938, 915, 914, 937), (976, 975, 897, 898), (975, 974, 896, 897), (937, 914, 913, 936), (944, 973, 895, 866), (946, 868, 912, 935), (932, 909, 911, 934), (970, 972, 894, 892), (936, 913, 910, 933), (974, 971, 893, 896), (926, 903, 909, 932), (948, 970, 892, 870), (963, 969, 891, 885), (958, 968, 890, 880), (965, 967, 889, 887), (980, 966, 888, 902), (962, 965, 887, 884), (966, 964, 886, 888), (964, 963, 885, 886), (968, 962, 884, 890), (978, 961, 883, 900), (952, 960, 882, 874), (969, 959, 881, 891), (950, 958, 880, 872), (955, 957, 879, 877), (929, 906, 908, 931), (943, 924, 907, 930), (985, 956, 878, 925), (1039, 1038, 906, 929), (1057, 955, 877, 1056), (956, 954, 876, 878), (930, 907, 905, 928), (961, 953, 875, 883), (945, 952, 874, 867), (959, 951, 873, 881), (946, 950, 872, 868), (972, 949, 871, 894), (934, 911, 904, 927), (971, 948, 870, 893), (933, 910, 903, 926), (953, 944, 866, 875), (951, 947, 869, 873), (928, 905, 869, 947), (954, 945, 867, 876), (527, 515, 945, 954), (526, 928, 947, 517), (523, 517, 947, 951), (525, 514, 944, 953), (549, 933, 926, 518), (548, 519, 948, 971), (551, 934, 927, 520), (550, 521, 949, 972), (516, 522, 950, 946), (535, 523, 951, 959), (515, 524, 952, 945), (537, 525, 953, 961), (531, 930, 928, 526), (530, 527, 954, 956), (1052, 528, 955, 1057), (1034, 1039, 929, 529), (862, 530, 956, 985), (846, 943, 930, 531), (529, 929, 931, 532), (528, 533, 957, 955), (522, 534, 958, 950), (545, 535, 959, 969), (524, 536, 960, 952), (559, 537, 961, 978), (544, 538, 962, 968), (540, 539, 963, 964), (542, 540, 964, 966), (538, 541, 965, 962), (561, 542, 966, 980), (541, 543, 967, 965), (534, 544, 968, 958), (539, 545, 969, 963), (519, 546, 970, 948), (518, 926, 932, 547), (555, 548, 971, 974), (741, 552, 554, 740), (546, 550, 972, 970), (547, 932, 934, 551), (740, 554, 572, 757), (514, 553, 973, 944), (554, 937, 936), (556, 555, 974, 975), (557, 556, 975, 976), (552, 935, 938), (553, 557, 976, 973), (536, 558, 977, 960), (560, 559, 978, 979), (543, 560, 979, 967), (558, 561, 980, 977), (664, 940, 939, 634), (650, 635, 981, 982), (678, 650, 982, 983), (692, 941, 940, 664), (532, 931, 941, 692), (533, 678, 983, 957), (634, 939, 942, 814), (635, 828, 984, 981), (814, 942, 943, 846), (828, 862, 985, 984), (520, 927, 1021, 1010), (521, 1011, 1020, 949), (949, 1020, 1019, 871), (927, 904, 1018, 1021), (578, 1012, 1017, 767), (563, 749, 1016, 1013), (749, 732, 1015, 1016), (767, 1017, 1014, 699), (1167, 563, 1013, 1184), (1127, 1164, 1012, 578), (699, 1014, 1011, 521), (732, 520, 1010, 1015), (1050, 1051, 1009, 1007), (457, 491, 1008, 1006), (1045, 1050, 1007, 996), (237, 457, 1006, 997), (257, 305, 1005, 999), (1046, 1049, 1004, 998), (491, 285, 1003, 1008), (1051, 1048, 1002, 1009), (1048, 1047, 1001, 1002), (285, 269, 1000, 1003), (269, 257, 999, 1000), (1047, 1046, 998, 1001), (181, 237, 997, 993), (1043, 1045, 996, 989), (1049, 1044, 995, 1004), (305, 225, 994, 1005), (166, 181, 993, 990), (225, 177, 992, 994), (177, 167, 991, 992), (904, 169, 987, 1018), (871, 1019, 986, 168), (1040, 1043, 989, 986), (1044, 1042, 988, 995), (1042, 1041, 987, 988), (196, 195, 1041, 1042), (229, 196, 1042, 1044), (194, 197, 1043, 1040), (309, 229, 1044, 1049), (197, 241, 1045, 1043), (273, 261, 1046, 1047), (289, 273, 1047, 1048), (495, 289, 1048, 1051), (261, 309, 1049, 1046), (241, 461, 1050, 1045), (461, 495, 1051, 1050), (1010, 1021, 1039, 1034), (1011, 1052, 1057, 1020), (1020, 1057, 1056, 1019), (1021, 1018, 1038, 1039), (1012, 1053, 1055, 1017), (1013, 1016, 1037, 1035), (1016, 1015, 1036, 1037), (1017, 1055, 1054, 1014), (1184, 1013, 1035, 1185), (1164, 1165, 1053, 1012), (1014, 1054, 1052, 1011), (1015, 1010, 1034, 1036), (1006, 1008, 1033, 1032), (997, 1006, 1032, 1027), (999, 1005, 1031, 1028), (1008, 1003, 1030, 1033), (1003, 1000, 1029, 1030), (1000, 999, 1028, 1029), (993, 997, 1027, 1025), (1005, 994, 1026, 1031), (990, 993, 1025, 1022), (994, 992, 1024, 1026), (992, 991, 1023, 1024), (1018, 987, 1041, 1038), (1019, 1056, 1040, 986), (990, 1022, 1121, 1119), (991, 1118, 1120, 1023), (166, 990, 1119, 1076), (167, 1059, 1118, 991), (802, 834, 1117, 1115), (803, 1114, 1116, 835), (610, 802, 1115, 1109), (611, 1108, 1114, 803), (214, 680, 1113, 1084), (215, 1063, 1112, 681), (681, 1112, 1111, 653), (680, 652, 1110, 1113), (652, 610, 1109, 1110), (653, 1111, 1108, 611), (467, 485, 1107, 1104), (294, 484, 1106, 1094), (484, 466, 1105, 1106), (247, 467, 1104, 1087), (384, 444, 1103, 1100), (385, 1067, 1070, 445), (445, 1070, 1069, 425), (444, 424, 1102, 1103), (424, 394, 1101, 1102), (425, 1069, 1068, 395), (154, 384, 1100, 1071), (158, 1073, 1067, 385), (317, 1064, 1066, 355), (316, 354, 1099, 1097), (395, 1068, 1065, 337), (394, 336, 1098, 1101), (164, 1058, 1064, 317), (162, 316, 1097, 1075), (251, 299, 1096, 1090), (218, 298, 1095, 1085), (278, 294, 1094, 1092), (485, 295, 1093, 1107), (250, 278, 1092, 1089), (295, 279, 1091, 1093), (279, 251, 1090, 1091), (298, 250, 1089, 1095), (466, 246, 1088, 1105), (183, 247, 1087, 1079), (299, 219, 1086, 1096), (170, 218, 1085, 1077), (198, 214, 1084, 1082), (199, 1061, 1063, 215), (835, 1116, 1062, 203), (834, 202, 1083, 1117), (1023, 1120, 1061, 199), (1022, 198, 1082, 1121), (202, 186, 1081, 1083), (203, 1062, 1060, 187), (246, 182, 1080, 1088), (155, 183, 1079, 1072), (219, 171, 1078, 1086), (158, 170, 1077, 1073), (354, 166, 1076, 1099), (355, 1066, 1059, 167), (336, 162, 1075, 1098), (337, 1065, 1058, 164), (182, 154, 1071, 1080), (171, 159, 1074, 1078), (187, 1060, 1074, 159), (186, 155, 1072, 1081), (1119, 1121, 1165, 1164), (1118, 1184, 1185, 1120), (1076, 1119, 1164, 1127), (1059, 1167, 1184, 1118), (1115, 1117, 1163, 1162), (1114, 1182, 1183, 1116), (1109, 1115, 1162, 1159), (1108, 1179, 1182, 1114), (1084, 1113, 1161, 1135), (1063, 1171, 1181, 1112), (1112, 1181, 1180, 1111), (1113, 1110, 1160, 1161), (1110, 1109, 1159, 1160), (1111, 1180, 1179, 1108), (1104, 1107, 1158, 1155), (1094, 1106, 1157, 1145), (1106, 1105, 1156, 1157), (1087, 1104, 1155, 1138), (1100, 1103, 1154, 1151), (1067, 1175, 1178, 1070), (1070, 1178, 1177, 1069), (1103, 1102, 1153, 1154), (1102, 1101, 1152, 1153), (1069, 1177, 1176, 1068), (1071, 1100, 1151, 1122), (1073, 1124, 1175, 1067), (1064, 1172, 1174, 1066), (1097, 1099, 1150, 1148), (1068, 1176, 1173, 1065), (1101, 1098, 1149, 1152), (1058, 1166, 1172, 1064), (1075, 1097, 1148, 1126), (1090, 1096, 1147, 1141), (1085, 1095, 1146, 1136), (1092, 1094, 1145, 1143), (1107, 1093, 1144, 1158), (1089, 1092, 1143, 1140), (1093, 1091, 1142, 1144), (1091, 1090, 1141, 1142), (1095, 1089, 1140, 1146), (1105, 1088, 1139, 1156), (1079, 1087, 1138, 1130), (1096, 1086, 1137, 1147), (1077, 1085, 1136, 1128), (1082, 1084, 1135, 1133), (1061, 1169, 1171, 1063), (1116, 1183, 1170, 1062), (1117, 1083, 1134, 1163), (1120, 1185, 1169, 1061), (1121, 1082, 1133, 1165), (1083, 1081, 1132, 1134), (1062, 1170, 1168, 1060), (1088, 1080, 1131, 1139), (1072, 1079, 1130, 1123), (1086, 1078, 1129, 1137), (1073, 1077, 1128, 1124), (1099, 1076, 1127, 1150), (1066, 1174, 1167, 1059), (1098, 1075, 1126, 1149), (1065, 1173, 1166, 1058), (1080, 1071, 1122, 1131), (1078, 1074, 1125, 1129), (1060, 1168, 1125, 1074), (1081, 1072, 1123, 1132), (938, 937, 933, 738, 554, 552, 696, 946), (764, 696, 552, 571, 572, 554, 738, 755, 1173, 1177, 1178, 1124), (744, 1191, 1190, 1216, 1235, 761, 747), (1236, 1235, 1216, 131, 130), (1201, 1205, 1240, 1229), (1240, 1241, 1207, 151, 153, 1205), (1186, 1209, 133, 134), (1209, 1222, 132, 133), (1212, 1197, 1196, 1211), (1217, 1218, 1221, 1220, 1231, 1219), (151, 1187, 1194, 1195, 1210, 145, 143, 153), (1210, 1195, 1194, 1187, 1198, 1213), (1192, 1189, 1188, 1193), (1188, 1199, 1200, 1189), (1240, 1229, 1238, 1224, 1225, 1228, 1241), (1223, 1227, 1242, 1239, 1230, 1237, 1226), (1241, 1228, 1203, 149, 151, 1207), (1238, 1229, 1201, 1234), (1228, 1225, 147, 149, 1203), (1196, 1193, 1192, 1197), (152, 1192, 1189, 1200, 1215, 146, 148, 150), (1190, 1191, 1186, 134, 135), (1200, 1215, 1214, 1199), (1222, 1236, 130, 132), (1232, 1234, 1238, 1224, 1225), (1216, 1190, 135, 131), (1214, 1211, 1212, 1215), (1354, 1360, 3, 4), (1346, 1345, 111, 112), (1292, 1287, 76, 77), (1310, 1305, 41, 42), (1287, 1286, 75, 76), (1246, 1247, 57, 58), (1313, 1312, 28, 29), (1298, 1299, 24, 25), (1279, 1278, 80, 81), (1315, 1298, 25, 26), (1323, 1324, 122, 123), (1294, 1273, 65, 66), (1335, 1337, 14, 15), (1316, 1317, 21, 22), (1352, 1351, 5, 6), (1269, 1271, 48, 49), (1314, 1315, 26, 27), (1266, 1267, 62, 63), (1304, 1280, 38, 39), (1353, 1356, 101, 102), (1326, 1327, 117, 118), (1268, 1269, 49, 50), (1245, 1246, 58, 59), (1277, 1295, 78, 79), (1251, 1253, 51, 52), (1311, 1283, 69, 70), (1299, 1300, 23, 24), (1263, 1262, 83, 84), (1300, 1316, 22, 23), (1330, 1328, 115, 116), (1322, 1323, 123, 124), (1356, 1359, 100, 101), (1255, 1256, 91, 92), (1293, 1297, 33, 34), (1271, 1270, 47, 48), (1351, 1354, 4, 5), (1259, 1261, 87, 88), (1343, 1338, 97, 98), (1360, 1364, 2, 3), (1281, 1288, 36, 37), (1320, 1336, 17, 18), (1258, 1259, 88, 89), (1257, 1258, 89, 90), (1364, 1332, 1, 2), (1253, 1268, 50, 51), (1297, 1265, 32, 33), (1247, 1248, 56, 57), (1344, 1362, 109, 110), (1282, 1310, 42, 43), (1289, 1293, 34, 35), (1272, 1275, 94, 95), (1248, 1249, 55, 56), (1367, 1352, 6, 7), (1358, 1350, 106, 107), (1309, 1306, 72, 73), (1275, 1254, 93, 94), (1339, 1335, 15, 16), (1302, 1326, 118, 119), (1295, 1292, 77, 78), (1325, 1301, 120, 121), (1284, 1282, 43, 44), (1252, 1251, 52, 53), (1350, 1366, 105, 106), (1250, 1252, 53, 54), (1312, 1314, 27, 28), (1329, 1347, 113, 114), (1262, 1276, 82, 83), (1283, 1285, 68, 69), (1306, 1307, 71, 72), (1318, 1319, 19, 20), (1261, 1260, 86, 87), (1321, 1322, 124, 125), (757, 1370, 1366, 1350, 1358, 1357, 1362, 1344, 1345, 1346, 1347, 1329, 1328, 1330, 1327, 1326, 1302, 1301, 1306, 1309, 1308, 1286, 1287, 1292, 1295, 1277, 1278, 1279, 1276, 1262, 1263, 1264, 1260, 1261, 1259, 740), (741, 1248, 1247, 1246, 1245, 1243, 1244, 1267, 1266, 1265, 1297, 1293, 1289, 1288, 1281, 1280, 1304, 1303, 1299, 1298, 1315, 1314, 1312, 1313, 1334, 1333, 1331, 1332, 1364, 1360, 1354, 1351, 1352, 1367, 1368, 758), (1336, 1339, 16, 17), (1254, 1255, 92, 93), (1347, 1346, 112, 113), (1249, 1250, 54, 55), (1308, 1309, 73, 74), (1370, 1369, 103, 104), (1345, 1344, 110, 111), (1291, 1294, 66, 67), (1264, 1263, 84, 85), (1340, 1341, 127, 96), (1355, 1348, 11, 12), (1368, 1367, 7, 8), (1341, 1342, 126, 127), (1270, 1296, 46, 47), (1337, 1363, 13, 14), (1319, 1320, 18, 19), (1338, 1340, 96, 97), (1333, 1334, 30, 31), (1328, 1329, 114, 115), (1260, 1264, 85, 86), (1285, 1291, 67, 68), (1357, 1358, 107, 108), (1301, 1302, 119, 120), (1334, 1313, 29, 30), (1296, 1290, 45, 46), (1349, 1365, 9, 10), (1303, 1304, 39, 40), (1342, 1321, 125, 126), (1286, 1308, 74, 75), (1369, 1353, 102, 103), (1305, 1303, 40, 41), (1280, 1281, 37, 38), (1348, 1349, 10, 11), (1290, 1284, 44, 45), (1366, 1370, 104, 105), (1324, 1325, 121, 122), (1244, 1243, 60, 61), (1288, 1289, 35, 36), (1331, 1333, 31, 0), (1359, 1361, 99, 100), (1332, 1331, 0, 1), (1363, 1355, 12, 13), (1274, 1272, 95, 64), (1317, 1318, 20, 21), (1256, 1257, 90, 91), (1243, 1245, 59, 60), (1365, 1368, 8, 9), (1273, 1274, 64, 65), (1361, 1343, 98, 99), (1265, 1266, 63, 32), (1327, 1330, 116, 117), (1307, 1311, 70, 71), (1278, 1277, 79, 80), (1267, 1244, 61, 62), (1362, 1357, 108, 109), (1276, 1279, 81, 82)])
me_cube.polygons.foreach_set('material_index', [2, 2, 2, 2, 3, 3, 3, 3, 3, 3, 3, 3, 3, 3, 3, 3, 0, 0, 0, 0, 0, 0, 0, 0, 0, 0, 0, 0, 0, 0, 0, 0, 0, 0, 0, 0, 0, 0, 0, 0, 0, 0, 0, 0, 0, 0, 0, 0, 0, 0, 0, 0, 0, 0, 0, 0, 0, 0, 0, 0, 0, 0, 0, 0, 0, 0, 0, 0, 0, 0, 0, 0, 0, 0, 0, 0, 0, 0, 0, 0, 0, 0, 0, 0, 0, 0, 0, 0, 0, 0, 0, 0, 0, 0, 0, 0, 0, 0, 0, 0, 0, 0, 0, 0, 0, 0, 0, 0, 0, 0, 0, 0, 0, 0, 0, 0, 0, 0, 0, 0, 0, 0, 0, 0, 0, 0, 0, 0, 0, 0, 0, 0, 0, 0, 0, 0, 0, 0, 0, 0, 0, 0, 0, 0, 0, 0, 0, 0, 0, 0, 0, 0, 0, 0, 0, 0, 0, 0, 0, 0, 0, 0, 0, 0, 0, 0, 0, 0, 0, 0, 0, 0, 0, 0, 0, 0, 0, 0, 0, 0, 0, 0, 0, 0, 0, 0, 0, 0, 0, 0, 0, 0, 0, 0, 0, 0, 0, 0, 0, 0, 0, 0, 0, 0, 0, 0, 0, 0, 0, 0, 0, 0, 0, 0, 0, 0, 0, 0, 0, 0, 0, 0, 0, 0, 0, 0, 0, 0, 0, 0, 0, 0, 0, 0, 0, 0, 0, 0, 0, 0, 0, 0, 0, 0, 0, 0, 0, 0, 0, 0, 0, 0, 0, 0, 0, 0, 0, 0, 0, 0, 0, 0, 0, 0, 0, 0, 0, 0, 0, 0, 0, 0, 0, 0, 0, 0, 0, 0, 0, 0, 0, 0, 0, 0, 0, 0, 0, 0, 0, 0, 0, 0, 0, 0, 0, 0, 0, 0, 0, 0, 0, 0, 0, 0, 0, 0, 0, 0, 0, 0, 0, 0, 0, 0, 0, 0, 0, 0, 0, 0, 0, 0, 0, 0, 0, 0, 0, 0, 0, 0, 0, 0, 0, 0, 0, 0, 0, 0, 0, 0, 0, 0, 0, 0, 0, 0, 0, 0, 0, 0, 0, 0, 0, 0, 0, 0, 0, 0, 0, 0, 0, 0, 0, 0, 0, 0, 0, 0, 0, 0, 0, 0, 0, 0, 0, 0, 0, 0, 0, 0, 0, 0, 0, 0, 0, 0, 0, 0, 0, 0, 0, 0, 0, 0, 0, 0, 0, 0, 0, 0, 0, 0, 0, 0, 0, 0, 0, 0, 0, 0, 0, 0, 0, 0, 0, 0, 0, 0, 0, 0, 0, 0, 0, 0, 0, 0, 0, 0, 0, 0, 0, 0, 0, 0, 0, 0, 0, 0, 0, 0, 0, 0, 0, 0, 3, 0, 0, 0, 0, 0, 0, 0, 0, 0, 0, 0, 0, 0, 0, 0, 0, 0, 0, 0, 0, 0, 0, 0, 0, 0, 0, 0, 0, 0, 0, 0, 0, 0, 0, 0, 0, 0, 0, 0, 0, 0, 0, 0, 0, 0, 0, 0, 0, 0, 0, 0, 0, 0, 0, 0, 0, 0, 0, 0, 0, 0, 0, 0, 0, 0, 0, 0, 0, 0, 0, 0, 0, 0, 3, 0, 0, 3, 0, 0, 0, 0, 0, 0, 0, 0, 0, 0, 0, 0, 0, 0, 0, 0, 0, 0, 0, 0, 0, 0, 0, 0, 0, 0, 0, 0, 0, 0, 0, 0, 0, 0, 0, 0, 0, 0, 0, 3, 0, 0, 3, 3, 0, 0, 0, 0, 0, 0, 0, 0, 0, 0, 0, 0, 0, 0, 0, 0, 3, 0, 0, 3, 0, 0, 0, 0, 0, 0, 0, 0, 0, 0, 0, 0, 0, 0, 0, 0, 0, 0, 0, 0, 0, 0, 1, 0, 0, 0, 0, 0, 0, 0, 0, 0, 0, 0, 0, 0, 0, 0, 0, 0, 0, 0, 0, 0, 0, 0, 0, 0, 0, 0, 0, 0, 0, 0, 0, 0, 0, 0, 0, 0, 0, 0, 0, 0, 0, 0, 0, 0, 0, 0, 0, 0, 0, 0, 0, 0, 0, 3, 0, 0, 0, 0, 0, 3, 0, 0, 0, 0, 0, 0, 0, 0, 0, 0, 0, 0, 3, 0, 0, 0, 0, 0, 0, 0, 0, 0, 0, 0, 0, 0, 0, 0, 0, 0, 0, 0, 0, 0, 0, 0, 0, 0, 0, 0, 0, 0, 3, 0, 3, 0, 0, 0, 0, 0, 0, 0, 0, 0, 0, 0, 0, 0, 0, 0, 0, 0, 0, 0, 3, 0, 0, 3, 0, 0, 0, 0, 0, 0, 0, 0, 0, 0, 0, 0, 0, 0, 0, 0, 0, 0, 0, 0, 0, 0, 0, 0, 0, 0, 0, 0, 0, 0, 0, 0, 0, 0, 0, 0, 0, 3, 0, 0, 0, 0, 0, 0, 0, 0, 0, 0, 0, 0, 0, 0, 0, 0, 0, 0, 0, 0, 0, 0, 0, 0, 0, 0, 0, 0, 0, 0, 3, 0, 0, 0, 0, 0, 0, 0, 0, 0, 0, 0, 0, 0, 0, 0, 0, 0, 0, 0, 0, 0, 0, 0, 0, 0, 0, 0, 0, 0, 0, 0, 0, 0, 0, 0, 0, 3, 0, 0, 3, 0, 3, 0, 0, 0, 0, 0, 0, 0, 0, 0, 0, 0, 0, 0, 0, 0, 0, 0, 0, 0, 0, 0, 0, 0, 0, 0, 0, 0, 0, 0, 0, 0, 0, 0, 0, 0, 0, 0, 0, 0, 0, 0, 0, 0, 0, 0, 0, 0, 0, 3, 0, 0, 0, 0, 0, 3, 0, 3, 0, 0, 0, 0, 0, 0, 0, 0, 0, 0, 0, 0, 0, 0, 0, 0, 0, 0, 0, 0, 0, 0, 0, 0, 0, 0, 0, 0, 0, 0, 0, 0, 0, 0, 0, 0, 0, 0, 0, 0, 0, 0, 0, 0, 0, 0, 0, 0, 0, 0, 0, 0, 0, 0, 0, 0, 0, 0, 0, 0, 0, 0, 0, 0, 0, 0, 0, 0, 0, 0, 0, 0, 0, 0, 0, 0, 0, 0, 0, 0, 0, 0, 0, 0, 0, 0, 0, 3, 0, 0, 3, 0, 0, 0, 0, 0, 0, 0, 0, 0, 0, 0, 0, 0, 0, 0, 0, 0, 0, 0, 0, 0, 0, 0, 0, 0, 0, 0, 0, 0, 0, 0, 0, 0, 0, 0, 0, 0, 3, 0, 0, 0, 0, 0, 0, 0, 0, 0, 0, 0, 0, 0, 0, 0, 0, 0, 3, 3, 0, 0, 3, 3, 0, 3, 0, 0, 0, 0, 0, 0, 0, 0, 0, 0, 0, 3, 0, 3, 0, 3, 0, 2, 2, 2, 2, 2, 2, 2, 2, 2, 2, 2, 2, 2, 2, 2, 2, 2, 2, 2, 2, 2, 2, 2, 2, 2, 2, 2, 2, 2, 2, 2, 2, 2, 2, 2, 2, 2, 2, 2, 2, 2, 2, 2, 2, 2, 2, 2, 2, 2, 2, 2, 2, 2, 2, 2, 2, 2, 2, 2, 2, 2, 2, 2, 2, 2, 2, 2, 2, 2, 2, 2, 2, 1, 1, 2, 2, 2, 2, 2, 2, 2, 2, 2, 2, 2, 2, 2, 2, 2, 2, 2, 2, 2, 2, 2, 2, 2, 2, 2, 2, 2, 2, 2, 2, 2, 2, 2, 2, 2, 2, 2, 2, 2, 2, 2, 2, 2, 2, 2, 2, 2, 2, 2, 2, 2, 2, 2, 2, 2, 2])
me_cube.materials.append(mat_material)
me_cube.materials.append(mat_material_005)
me_cube.materials.append(mat_material_010)
me_cube.materials.append(mat_drez)
me_cube.use_remesh_preserve_volume = False
me_cube.use_remesh_preserve_attributes = False
me_cube.use_mirror_vertex_groups = False
me_cube.update()

# ---- objects
ob_cylinder_001 = bpy.data.objects.new('Cylinder.001', me_cylinder_005)
ob_cylinder = bpy.data.objects.new('Cylinder', me_cylinder_004)
ob_tap = bpy.data.objects.new('Tap', me_cube_005)
ob_holder1 = bpy.data.objects.new('holder1', me_cube_001)
ob_holder3 = bpy.data.objects.new('holder3', me_cube_003)
ob_owenholder = bpy.data.objects.new('owenHolder', me_cube_004)
ob_sinkandowen = bpy.data.objects.new('sinkAndOwen', me_cube)

# ---- transforms, parenting, visibility, modifiers, constraints
ob_cylinder_001.location = (-0.4006, -1.061, 1.224)
ob_cylinder_001.rotation_euler = (0.0, -0.0, -1.135)
ob_cylinder_001.scale = (0.04227, 0.04227, 0.02848)
ob_cylinder_001.lineart.crease_threshold = 0.0
ob_cylinder.location = (-0.4006, -0.8575, 1.224)
ob_cylinder.rotation_euler = (0.0, -0.0, -0.465)
ob_cylinder.scale = (0.04227, 0.04227, 0.02848)
ob_cylinder.lineart.crease_threshold = 0.0
ob_tap.location = (-0.4058, -0.9573, 1.327)
ob_tap.scale = (0.03793, 0.03793, 0.1579)
ob_tap.lineart.crease_threshold = 0.0
ob_holder1.location = (0.4959, -0.69, 0.6)
ob_holder1.scale = (0.0143, 0.0252, 0.09023)
ob_holder1.lineart.crease_threshold = 0.0
ob_holder3.location = (0.4959, 0.0, 0.6415)
ob_holder3.rotation_euler = (1.571, -0.0, 0.0)
ob_holder3.scale = (0.0143, 0.0252, 0.1439)
ob_holder3.lineart.crease_threshold = 0.0
ob_owenholder.location = (0.5355, 1.036, 0.9334)
ob_owenholder.rotation_euler = (1.571, -0.0, 0.0)
ob_owenholder.scale = (0.0143, 0.0252, 0.3315)
ob_owenholder.lineart.crease_threshold = 0.0
ob_sinkandowen.location = (0.0, 0.0, 0.6)
ob_sinkandowen.scale = (0.5, 1.5, 0.6)
ob_sinkandowen.lock_rotations_4d = False
ob_sinkandowen.empty_display_type = 'ARROWS'
ob_sinkandowen.lineart.crease_threshold = 0.0

# ---- collection membership
col_collection_1.objects.link(ob_cylinder_001)
col_collection_1.objects.link(ob_cylinder)
col_collection_1.objects.link(ob_tap)
col_collection_1.objects.link(ob_holder1)
col_collection_1.objects.link(ob_holder3)
col_collection_1.objects.link(ob_owenholder)
col_collection_1.objects.link(ob_sinkandowen)

# ---- scene / render settings (as saved in the file)
scene.frame_start = 1; scene.frame_end = 250; scene.frame_set(1)
scene.render.engine = 'BLENDER_EEVEE_NEXT'
scene.render.resolution_percentage = 50
scene.render.dither_intensity = 0.0
scene.cycles.use_denoising = False
scene.cycles.samples = 128
scene.cycles.sampling_pattern = 'TABULATED_SOBOL'
scene.cycles.use_adaptive_sampling = False
scene.cycles.use_light_tree = False
scene.cycles.blur_glossy = 0.0
scene.cycles.sample_clamp_indirect = 0.0
scene.view_settings.view_transform = 'Standard'
bpy.context.view_layer.update()

# ---- added for rendering (the .blend has no active camera and no usable light): camera, sun
cam_auto = bpy.data.cameras.new('AutoCamera')
cam_auto.lens = 50.0
cam_auto.sensor_width = 36.0
cam_auto.clip_end = 1000.0
ob_auto_camera = bpy.data.objects.new('AutoCamera', cam_auto)
scene.collection.objects.link(ob_auto_camera)
ob_auto_camera.location = (3.27085, -3.89514, 3.33939)
ob_auto_camera.rotation_euler = (1.09748, -7.21219e-08, 0.694738)
scene.camera = ob_auto_camera
light_auto_sun = bpy.data.lights.new('AutoSun', 'SUN')
light_auto_sun.energy = 3.0
light_auto_sun.angle = 0.0523599
ob_auto_sun = bpy.data.objects.new('AutoSun', light_auto_sun)
scene.collection.objects.link(ob_auto_sun)
ob_auto_sun.rotation_euler = (0.872665, 0.174533, 0.523599)
bpy.context.view_layer.update()
